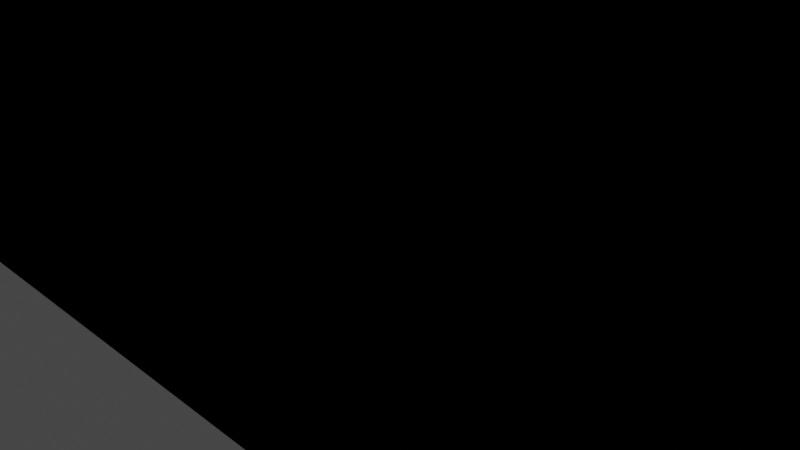 # Source: GroundFloorBlender.blend  (saved by Blender 2.81.16; exported with 4.5.12 LTS)
import bpy
from mathutils import Matrix  # noqa: F401  (used for matrix-valued properties, if any)

bpy.ops.wm.read_factory_settings(use_empty=True)
scene = bpy.context.scene
scene.name = 'Scene'

# ---- collections
col_collection = bpy.data.collections.new('Collection'); scene.collection.children.link(col_collection)

# ---- materials (node trees are filled in below, after node groups)
mat_material = bpy.data.materials.new('material')
mat_material.use_transparent_shadow = False
mat_material.diffuse_color = (1.0, 1.0, 1.0, 1.0)
mat_material_0 = bpy.data.materials.new('material_0')
mat_material_0.use_transparent_shadow = False
mat_material_0.diffuse_color = (0.6431, 0.698, 0.7333, 1.0)
mat_edge_color000255 = bpy.data.materials.new('edge_color000255')
mat_edge_color000255.use_transparent_shadow = False

# ---- material node trees
mat_material.use_nodes = True; mat_material.node_tree.nodes.clear()
_N = mat_material.node_tree.nodes; _L = mat_material.node_tree.links
n0 = _N.new('ShaderNodeBsdfPrincipled'); n0.name = 'Principled BSDF'; n0.location = (0, 300)
n0.distribution = 'GGX'
n0.subsurface_method = 'BURLEY'
n0.inputs[0].default_value = (1.0, 1.0, 1.0, 1.0)
n0.inputs[3].default_value = 1.45
n0.inputs[27].default_value = (0.0, 0.0, 0.0, 1.0)
n0.inputs[28].default_value = 1.0
n1 = _N.new('ShaderNodeOutputMaterial'); n1.name = 'Material Output'; n1.location = (300, 300)
_L.new(n0.outputs[0], n1.inputs[0])
n1.is_active_output = True
mat_material_0.use_nodes = True; mat_material_0.node_tree.nodes.clear()
_N = mat_material_0.node_tree.nodes; _L = mat_material_0.node_tree.links
n0 = _N.new('ShaderNodeBsdfPrincipled'); n0.name = 'Principled BSDF'; n0.location = (0, 300)
n0.distribution = 'GGX'
n0.subsurface_method = 'BURLEY'
n0.inputs[0].default_value = (0.6431, 0.698, 0.7333, 1.0)
n0.inputs[3].default_value = 1.45
n0.inputs[27].default_value = (0.0, 0.0, 0.0, 1.0)
n0.inputs[28].default_value = 1.0
n1 = _N.new('ShaderNodeOutputMaterial'); n1.name = 'Material Output'; n1.location = (300, 300)
_L.new(n0.outputs[0], n1.inputs[0])
n1.is_active_output = True
mat_edge_color000255.use_nodes = True; mat_edge_color000255.node_tree.nodes.clear()
_N = mat_edge_color000255.node_tree.nodes; _L = mat_edge_color000255.node_tree.links
n0 = _N.new('ShaderNodeBsdfPrincipled'); n0.name = 'Principled BSDF'; n0.location = (0, 300)
n0.distribution = 'GGX'
n0.subsurface_method = 'BURLEY'
n0.inputs[3].default_value = 1.45
n0.inputs[27].default_value = (0.0, 0.0, 0.0, 1.0)
n0.inputs[28].default_value = 1.0
n1 = _N.new('ShaderNodeOutputMaterial'); n1.name = 'Material Output'; n1.location = (300, 300)
_L.new(n0.outputs[0], n1.inputs[0])
n1.is_active_output = True

# ---- world
world_world = bpy.data.worlds.new('World'); scene.world = world_world
world_world.use_nodes = True; world_world.node_tree.nodes.clear()
_N = world_world.node_tree.nodes; _L = world_world.node_tree.links
n0 = _N.new('ShaderNodeOutputWorld'); n0.name = 'World Output'; n0.location = (300, 300)
n1 = _N.new('ShaderNodeBackground'); n1.name = 'Background'; n1.location = (10, 300)
n1.inputs[0].default_value = (0.05088, 0.05088, 0.05088, 1.0)
_L.new(n1.outputs[0], n0.inputs[0])
n0.is_active_output = True
world_world.color = (0.05088, 0.05088, 0.05088)
world_world.use_sun_shadow = False
world_world.sun_shadow_jitter_overblur = 0.0

# ---- cameras
cam_camera = bpy.data.cameras.new('Camera')
cam_camera.clip_end = 100.0
cam_camera.ortho_scale = 7.314
cam_skp_camera_last_saved_sketchup_view = bpy.data.cameras.new('skp_camera_Last_Saved_SketchUp_View')
cam_skp_camera_last_saved_sketchup_view.clip_start = 1.0
cam_skp_camera_last_saved_sketchup_view.lens = float('inf')

# ---- lights
light_light = bpy.data.lights.new('Light', 'POINT')
light_light.transmission_factor = 0.0
light_light.energy = 1000.0
light_light.shadow_soft_size = 0.1
light_light.shadow_maximum_resolution = 0.006
light_light.use_absolute_resolution = True

# ---- meshes
me_id3 = bpy.data.meshes.new('ID3')
me_id3.from_pydata([(4215.0, 2141.0, 104.3), (4215.0, 665.4, 0.0), (4215.0, 665.4, 104.3), (4215.0, 2141.0, 0.0), (4215.0, 2141.0, 0.0), (4215.0, 2141.0, 104.3), (4215.0, 665.4, 0.0), (4215.0, 665.4, 104.3), (4215.0, 2141.0, 0.0), (4215.0, 665.4, 0.0), (4215.0, 665.4, 104.3), (4215.0, 2141.0, 104.3), (4215.0, 2141.0, 0.0), (4189.0, 2131.0, 0.0), (4189.0, 2141.0, 0.0), (4205.0, 2131.0, 0.0), (4205.0, 675.2, 0.0), (4189.0, 665.4, 0.0), (4189.0, 675.2, 0.0), (4215.0, 665.4, 0.0), (4215.0, 2141.0, 0.0), (4205.0, 675.2, 0.0), (4215.0, 665.4, 0.0), (4189.0, 665.4, 0.0), (4189.0, 675.2, 0.0), (4205.0, 2131.0, 0.0), (4189.0, 2131.0, 0.0), (4189.0, 2141.0, 0.0), (4189.0, 665.4, 0.0), (4189.0, 675.2, 0.0), (4205.0, 675.2, 0.0), (4205.0, 2131.0, 0.0), (4189.0, 2131.0, 0.0), (4189.0, 2141.0, 0.0), (4189.0, 665.4, 104.3), (4215.0, 665.4, 0.0), (4189.0, 665.4, 0.0), (4215.0, 665.4, 104.3), (4215.0, 665.4, 104.3), (4189.0, 665.4, 104.3), (4215.0, 665.4, 0.0), (4189.0, 665.4, 0.0), (4189.0, 665.4, 104.3), (4215.0, 2141.0, 104.3), (4189.0, 2131.0, 104.3), (4189.0, 2141.0, 104.3), (4205.0, 2131.0, 104.3), (4205.0, 675.2, 104.3), (4189.0, 665.4, 104.3), (4189.0, 675.2, 104.3), (4215.0, 665.4, 104.3), (4215.0, 2141.0, 104.3), (4205.0, 675.2, 104.3), (4215.0, 665.4, 104.3), (4189.0, 665.4, 104.3), (4189.0, 675.2, 104.3), (4205.0, 2131.0, 104.3), (4189.0, 2131.0, 104.3), (4189.0, 2141.0, 104.3), (4189.0, 675.2, 104.3), (4205.0, 675.2, 104.3), (4205.0, 2131.0, 104.3), (4189.0, 2131.0, 104.3), (4189.0, 2141.0, 104.3), (4215.0, 2141.0, 104.3), (4189.0, 2141.0, 0.0), (4215.0, 2141.0, 0.0), (4189.0, 2141.0, 104.3), (4189.0, 2141.0, 104.3), (4215.0, 2141.0, 104.3), (4189.0, 2141.0, 0.0), (4215.0, 2141.0, 0.0), (4156.0, 665.4, 0.0), (4156.0, 675.2, 0.0), (4156.0, 665.4, 0.0), (4156.0, 675.2, 0.0), (4156.0, 675.2, 0.0), (4156.0, 665.4, 0.0), (4189.0, 675.2, 0.0), (4189.0, 665.4, 104.3), (4189.0, 665.4, 0.0), (4189.0, 675.2, 104.3), (4189.0, 675.2, 104.3), (4189.0, 675.2, 0.0), (4189.0, 665.4, 104.3), (4189.0, 665.4, 0.0), (4205.0, 675.2, 104.3), (4189.0, 675.2, 0.0), (4205.0, 675.2, 0.0), (4189.0, 675.2, 104.3), (4189.0, 675.2, 104.3), (4205.0, 675.2, 104.3), (4189.0, 675.2, 0.0), (4205.0, 675.2, 0.0), (2635.0, 2131.0, 0.0), (1772.0, 675.2, 0.0), (1482.0, 1928.0, 0.0), (2474.0, 675.2, 0.0), (2479.0, 706.0, 0.0), (2492.0, 777.7, 0.0), (2495.0, 793.2, 0.0), (3164.0, 675.2, 0.0), (3215.0, 2131.0, 0.0), (4156.0, 675.2, 0.0), (3884.0, 2013.0, 0.0), (3887.0, 2029.0, 0.0), (3899.0, 2101.0, 0.0), (3905.0, 2131.0, 0.0), (4156.0, 2131.0, 0.0), (4189.0, 2131.0, 0.0), (4189.0, 675.2, 0.0), (4205.0, 2131.0, 0.0), (4205.0, 675.2, 0.0), (4205.0, 675.2, 0.0), (4205.0, 2131.0, 0.0), (4189.0, 675.2, 0.0), (4189.0, 2131.0, 0.0), (4156.0, 675.2, 0.0), (4156.0, 2131.0, 0.0), (3905.0, 2131.0, 0.0), (3899.0, 2101.0, 0.0), (3887.0, 2029.0, 0.0), (3884.0, 2013.0, 0.0), (3215.0, 2131.0, 0.0), (3164.0, 675.2, 0.0), (2635.0, 2131.0, 0.0), (2495.0, 793.2, 0.0), (2492.0, 777.7, 0.0), (2479.0, 706.0, 0.0), (2474.0, 675.2, 0.0), (1772.0, 675.2, 0.0), (1482.0, 1928.0, 0.0), (2635.0, 2131.0, 0.0), (1482.0, 1928.0, 0.0), (3215.0, 2131.0, 0.0), (3884.0, 2013.0, 0.0), (3887.0, 2029.0, 0.0), (3899.0, 2101.0, 0.0), (3905.0, 2131.0, 0.0), (4156.0, 2131.0, 0.0), (3164.0, 675.2, 0.0), (2495.0, 793.2, 0.0), (2492.0, 777.7, 0.0), (2479.0, 706.0, 0.0), (2474.0, 675.2, 0.0), (1772.0, 675.2, 0.0), (4205.0, 2131.0, 0.0), (4205.0, 675.2, 104.3), (4205.0, 675.2, 0.0), (4205.0, 2131.0, 104.3), (4205.0, 2131.0, 104.3), (4205.0, 2131.0, 0.0), (4205.0, 675.2, 104.3), (4205.0, 675.2, 0.0), (4189.0, 2131.0, 104.3), (4205.0, 2131.0, 0.0), (4189.0, 2131.0, 0.0), (4205.0, 2131.0, 104.3), (4205.0, 2131.0, 104.3), (4189.0, 2131.0, 104.3), (4205.0, 2131.0, 0.0), (4189.0, 2131.0, 0.0), (4189.0, 2141.0, 0.0), (4189.0, 2131.0, 104.3), (4189.0, 2131.0, 0.0), (4189.0, 2141.0, 104.3), (4189.0, 2141.0, 104.3), (4189.0, 2141.0, 0.0), (4189.0, 2131.0, 104.3), (4189.0, 2131.0, 0.0), (2495.0, 793.2, 0.0), (2502.0, 776.0, 0.0), (2492.0, 777.7, 0.0), (2503.0, 781.8, 0.0), (3164.0, 675.2, 0.0), (3163.0, 665.4, 0.0), (4156.0, 665.4, 0.0), (4156.0, 675.2, 0.0), (4156.0, 675.2, 0.0), (4156.0, 665.4, 0.0), (3163.0, 665.4, 0.0), (2503.0, 781.8, 0.0), (2495.0, 793.2, 0.0), (2502.0, 776.0, 0.0), (2492.0, 777.7, 0.0), (3163.0, 665.4, 0.0), (2503.0, 781.8, 0.0), (2502.0, 776.0, 0.0), (4156.0, 675.2, 104.3), (4156.0, 665.4, 0.0), (4156.0, 665.4, 104.3), (4156.0, 675.2, 0.0), (4156.0, 675.2, 0.0), (4156.0, 675.2, 104.3), (4156.0, 665.4, 0.0), (4156.0, 665.4, 104.3), (4156.0, 675.2, 104.3), (4156.0, 665.4, 104.3), (1482.0, 1928.0, 104.3), (2635.0, 2131.0, 0.0), (1482.0, 1928.0, 0.0), (2635.0, 2131.0, 104.3), (2635.0, 2131.0, 104.3), (1482.0, 1928.0, 104.3), (2635.0, 2131.0, 0.0), (1482.0, 1928.0, 0.0), (1482.0, 1928.0, 104.3), (2635.0, 2131.0, 104.3), (2633.0, 2141.0, 0.0), (1482.0, 1928.0, 0.0), (1470.0, 1936.0, 0.0), (2635.0, 2131.0, 0.0), (2634.0, 2141.0, 0.0), (3216.0, 2141.0, 0.0), (3215.0, 2131.0, 0.0), (3884.0, 2013.0, 0.0), (3876.0, 2025.0, 0.0), (3877.0, 2031.0, 0.0), (3887.0, 2029.0, 0.0), (1764.0, 665.4, 0.0), (1772.0, 675.2, 0.0), (2482.0, 665.4, 0.0), (2474.0, 675.2, 0.0), (2479.0, 706.0, 0.0), (2489.0, 704.3, 0.0), (2489.0, 704.3, 0.0), (2479.0, 706.0, 0.0), (2482.0, 665.4, 0.0), (2474.0, 675.2, 0.0), (1772.0, 675.2, 0.0), (1764.0, 665.4, 0.0), (1482.0, 1928.0, 0.0), (1470.0, 1936.0, 0.0), (3887.0, 2029.0, 0.0), (3877.0, 2031.0, 0.0), (3884.0, 2013.0, 0.0), (3876.0, 2025.0, 0.0), (3216.0, 2141.0, 0.0), (3215.0, 2131.0, 0.0), (2635.0, 2131.0, 0.0), (2634.0, 2141.0, 0.0), (2633.0, 2141.0, 0.0), (2489.0, 704.3, 0.0), (2482.0, 665.4, 0.0), (1764.0, 665.4, 0.0), (1470.0, 1936.0, 0.0), (2633.0, 2141.0, 0.0), (2634.0, 2141.0, 0.0), (3216.0, 2141.0, 0.0), (3876.0, 2025.0, 0.0), (3877.0, 2031.0, 0.0), (2635.0, 2131.0, 104.3), (3215.0, 2131.0, 0.0), (2635.0, 2131.0, 0.0), (3215.0, 2131.0, 104.3), (3215.0, 2131.0, 104.3), (2635.0, 2131.0, 104.3), (3215.0, 2131.0, 0.0), (2635.0, 2131.0, 0.0), (3215.0, 2131.0, 104.3), (3884.0, 2013.0, 104.3), (3215.0, 2131.0, 0.0), (3884.0, 2013.0, 0.0), (3215.0, 2131.0, 104.3), (3215.0, 2131.0, 104.3), (3884.0, 2013.0, 104.3), (3215.0, 2131.0, 0.0), (3884.0, 2013.0, 0.0), (3884.0, 2013.0, 104.3), (3887.0, 2029.0, 0.0), (3884.0, 2013.0, 104.3), (3884.0, 2013.0, 0.0), (3887.0, 2029.0, 104.3), (3887.0, 2029.0, 104.3), (3887.0, 2029.0, 0.0), (3884.0, 2013.0, 104.3), (3884.0, 2013.0, 0.0), (3887.0, 2029.0, 104.3), (3905.0, 2131.0, 0.0), (3899.0, 2101.0, 104.3), (3899.0, 2101.0, 0.0), (3905.0, 2131.0, 104.3), (3905.0, 2131.0, 104.3), (3905.0, 2131.0, 0.0), (3899.0, 2101.0, 104.3), (3899.0, 2101.0, 0.0), (3899.0, 2101.0, 104.3), (3905.0, 2131.0, 104.3), (3897.0, 2141.0, 0.0), (3899.0, 2101.0, 0.0), (3890.0, 2102.0, 0.0), (3905.0, 2131.0, 0.0), (4156.0, 2141.0, 0.0), (4156.0, 2131.0, 0.0), (4156.0, 2131.0, 0.0), (4156.0, 2141.0, 0.0), (3905.0, 2131.0, 0.0), (3897.0, 2141.0, 0.0), (3899.0, 2101.0, 0.0), (3890.0, 2102.0, 0.0), (4156.0, 2141.0, 0.0), (3897.0, 2141.0, 0.0), (3890.0, 2102.0, 0.0), (3905.0, 2131.0, 0.0), (4156.0, 2131.0, 104.3), (4156.0, 2131.0, 0.0), (3905.0, 2131.0, 104.3), (3905.0, 2131.0, 104.3), (3905.0, 2131.0, 0.0), (4156.0, 2131.0, 104.3), (4156.0, 2131.0, 0.0), (4156.0, 2131.0, 104.3), (4156.0, 675.2, 104.3), (3164.0, 675.2, 0.0), (4156.0, 675.2, 0.0), (3164.0, 675.2, 104.3), (3164.0, 675.2, 104.3), (4156.0, 675.2, 104.3), (3164.0, 675.2, 0.0), (4156.0, 675.2, 0.0), (3164.0, 675.2, 104.3), (2495.0, 793.2, 104.3), (3164.0, 675.2, 0.0), (2495.0, 793.2, 0.0), (3164.0, 675.2, 104.3), (3164.0, 675.2, 104.3), (2495.0, 793.2, 104.3), (3164.0, 675.2, 0.0), (2495.0, 793.2, 0.0), (2495.0, 793.2, 104.3), (2495.0, 793.2, 104.3), (2492.0, 777.7, 0.0), (2492.0, 777.7, 104.3), (2495.0, 793.2, 0.0), (2495.0, 793.2, 0.0), (2495.0, 793.2, 104.3), (2492.0, 777.7, 0.0), (2492.0, 777.7, 104.3), (2492.0, 777.7, 104.3), (2479.0, 706.0, 104.3), (2474.0, 675.2, 0.0), (2474.0, 675.2, 104.3), (2479.0, 706.0, 0.0), (2479.0, 706.0, 0.0), (2479.0, 706.0, 104.3), (2474.0, 675.2, 0.0), (2474.0, 675.2, 104.3), (2479.0, 706.0, 104.3), (2474.0, 675.2, 104.3), (2474.0, 675.2, 104.3), (1772.0, 675.2, 0.0), (2474.0, 675.2, 0.0), (1772.0, 675.2, 104.3), (1772.0, 675.2, 104.3), (2474.0, 675.2, 104.3), (1772.0, 675.2, 0.0), (2474.0, 675.2, 0.0), (1772.0, 675.2, 104.3), (1482.0, 1928.0, 104.3), (1772.0, 675.2, 0.0), (1772.0, 675.2, 104.3), (1482.0, 1928.0, 0.0), (1482.0, 1928.0, 0.0), (1482.0, 1928.0, 104.3), (1772.0, 675.2, 0.0), (1772.0, 675.2, 104.3), (3163.0, 665.4, 0.0), (4156.0, 665.4, 104.3), (4156.0, 665.4, 0.0), (3163.0, 665.4, 104.3), (3163.0, 665.4, 104.3), (3163.0, 665.4, 0.0), (4156.0, 665.4, 104.3), (4156.0, 665.4, 0.0), (3163.0, 665.4, 104.3), (3163.0, 665.4, 0.0), (2503.0, 781.8, 104.3), (2503.0, 781.8, 0.0), (3163.0, 665.4, 104.3), (3107.0, 675.2, 104.3), (3107.0, 675.2, 104.3), (3163.0, 665.4, 104.3), (2503.0, 781.8, 104.3), (3163.0, 665.4, 0.0), (2503.0, 781.8, 0.0), (3107.0, 675.2, 104.3), (2503.0, 781.8, 104.3), (2503.0, 781.8, 104.3), (2502.0, 776.0, 0.0), (2502.0, 776.0, 104.3), (2503.0, 781.8, 0.0), (2503.0, 781.8, 0.0), (2503.0, 781.8, 104.3), (2502.0, 776.0, 0.0), (2502.0, 776.0, 104.3), (2502.0, 776.0, 104.3), (2502.0, 776.0, 104.3), (2492.0, 777.7, 0.0), (2502.0, 776.0, 0.0), (2492.0, 777.7, 104.3), (2492.0, 777.7, 104.3), (2502.0, 776.0, 104.3), (2492.0, 777.7, 0.0), (2502.0, 776.0, 0.0), (3164.0, 675.2, 104.3), (3163.0, 665.4, 104.3), (3107.0, 675.2, 104.3), (4156.0, 665.4, 104.3), (4156.0, 675.2, 104.3), (4156.0, 675.2, 104.3), (3164.0, 675.2, 104.3), (4156.0, 665.4, 104.3), (3163.0, 665.4, 104.3), (3107.0, 675.2, 104.3), (2633.0, 2141.0, 104.3), (1482.0, 1928.0, 104.3), (1470.0, 1936.0, 104.3), (2635.0, 2131.0, 104.3), (2634.0, 2141.0, 104.3), (3216.0, 2141.0, 104.3), (3215.0, 2131.0, 104.3), (3884.0, 2013.0, 104.3), (3876.0, 2025.0, 104.3), (3877.0, 2031.0, 104.3), (3887.0, 2029.0, 104.3), (1764.0, 665.4, 104.3), (1772.0, 675.2, 104.3), (2482.0, 665.4, 104.3), (2474.0, 675.2, 104.3), (2479.0, 706.0, 104.3), (2489.0, 704.3, 104.3), (2489.0, 704.3, 104.3), (2479.0, 706.0, 104.3), (2482.0, 665.4, 104.3), (2474.0, 675.2, 104.3), (1772.0, 675.2, 104.3), (1764.0, 665.4, 104.3), (1482.0, 1928.0, 104.3), (1470.0, 1936.0, 104.3), (3887.0, 2029.0, 104.3), (3877.0, 2031.0, 104.3), (3884.0, 2013.0, 104.3), (3876.0, 2025.0, 104.3), (3216.0, 2141.0, 104.3), (3215.0, 2131.0, 104.3), (2635.0, 2131.0, 104.3), (2634.0, 2141.0, 104.3), (2633.0, 2141.0, 104.3), (2489.0, 704.3, 104.3), (2482.0, 665.4, 104.3), (1764.0, 665.4, 104.3), (1470.0, 1936.0, 104.3), (2633.0, 2141.0, 104.3), (2634.0, 2141.0, 104.3), (3216.0, 2141.0, 104.3), (3876.0, 2025.0, 104.3), (3877.0, 2031.0, 104.3), (2479.0, 706.0, 104.3), (2489.0, 704.3, 0.0), (2479.0, 706.0, 0.0), (2489.0, 704.3, 104.3), (2489.0, 704.3, 104.3), (2479.0, 706.0, 104.3), (2489.0, 704.3, 0.0), (2479.0, 706.0, 0.0), (2489.0, 704.3, 104.3), (2482.0, 665.4, 0.0), (2482.0, 665.4, 104.3), (2489.0, 704.3, 0.0), (2489.0, 704.3, 0.0), (2489.0, 704.3, 104.3), (2482.0, 665.4, 0.0), (2482.0, 665.4, 104.3), (1764.0, 665.4, 104.3), (2482.0, 665.4, 0.0), (1764.0, 665.4, 0.0), (2482.0, 665.4, 104.3), (2482.0, 665.4, 104.3), (1764.0, 665.4, 104.3), (2482.0, 665.4, 0.0), (1764.0, 665.4, 0.0), (1470.0, 1936.0, 0.0), (1764.0, 665.4, 104.3), (1764.0, 665.4, 0.0), (1470.0, 1936.0, 104.3), (1470.0, 1936.0, 104.3), (1470.0, 1936.0, 0.0), (1764.0, 665.4, 104.3), (1764.0, 665.4, 0.0), (2633.0, 2141.0, 104.3), (1470.0, 1936.0, 0.0), (2633.0, 2141.0, 0.0), (1470.0, 1936.0, 104.3), (1470.0, 1936.0, 104.3), (2633.0, 2141.0, 104.3), (1470.0, 1936.0, 0.0), (2633.0, 2141.0, 0.0), (2634.0, 2141.0, 104.3), (2633.0, 2141.0, 0.0), (2634.0, 2141.0, 0.0), (2633.0, 2141.0, 104.3), (2633.0, 2141.0, 104.3), (2634.0, 2141.0, 104.3), (2633.0, 2141.0, 0.0), (2634.0, 2141.0, 0.0), (3216.0, 2141.0, 0.0), (2634.0, 2141.0, 104.3), (2634.0, 2141.0, 0.0), (3216.0, 2141.0, 104.3), (3216.0, 2141.0, 104.3), (3216.0, 2141.0, 0.0), (2634.0, 2141.0, 104.3), (2634.0, 2141.0, 0.0), (3216.0, 2141.0, 0.0), (3876.0, 2025.0, 104.3), (3876.0, 2025.0, 0.0), (3216.0, 2141.0, 104.3), (3216.0, 2141.0, 104.3), (3216.0, 2141.0, 0.0), (3876.0, 2025.0, 104.3), (3876.0, 2025.0, 0.0), (3877.0, 2031.0, 0.0), (3876.0, 2025.0, 104.3), (3876.0, 2025.0, 0.0), (3877.0, 2031.0, 104.3), (3877.0, 2031.0, 104.3), (3877.0, 2031.0, 0.0), (3876.0, 2025.0, 104.3), (3876.0, 2025.0, 0.0), (3887.0, 2029.0, 104.3), (3877.0, 2031.0, 0.0), (3887.0, 2029.0, 0.0), (3877.0, 2031.0, 104.3), (3877.0, 2031.0, 104.3), (3887.0, 2029.0, 104.3), (3877.0, 2031.0, 0.0), (3887.0, 2029.0, 0.0), (3890.0, 2102.0, 104.3), (3899.0, 2101.0, 0.0), (3890.0, 2102.0, 0.0), (3899.0, 2101.0, 104.3), (3899.0, 2101.0, 104.3), (3890.0, 2102.0, 104.3), (3899.0, 2101.0, 0.0), (3890.0, 2102.0, 0.0), (3890.0, 2102.0, 104.3), (3897.0, 2141.0, 104.3), (3899.0, 2101.0, 104.3), (3890.0, 2102.0, 104.3), (3905.0, 2131.0, 104.3), (4156.0, 2141.0, 104.3), (4156.0, 2131.0, 104.3), (4156.0, 2131.0, 104.3), (4156.0, 2141.0, 104.3), (3905.0, 2131.0, 104.3), (3897.0, 2141.0, 104.3), (3899.0, 2101.0, 104.3), (3890.0, 2102.0, 104.3), (4156.0, 2141.0, 104.3), (3897.0, 2141.0, 104.3), (4156.0, 2141.0, 104.3), (3897.0, 2141.0, 0.0), (4156.0, 2141.0, 0.0), (3897.0, 2141.0, 104.3), (3897.0, 2141.0, 104.3), (4156.0, 2141.0, 104.3), (3897.0, 2141.0, 0.0), (4156.0, 2141.0, 0.0), (4156.0, 2141.0, 104.3), (4156.0, 2131.0, 0.0), (4156.0, 2131.0, 104.3), (4156.0, 2141.0, 0.0), (4156.0, 2141.0, 0.0), (4156.0, 2141.0, 104.3), (4156.0, 2131.0, 0.0), (4156.0, 2131.0, 104.3), (3897.0, 2141.0, 0.0), (3890.0, 2102.0, 104.3), (3890.0, 2102.0, 0.0), (3897.0, 2141.0, 104.3), (3897.0, 2141.0, 104.3), (3897.0, 2141.0, 0.0), (3890.0, 2102.0, 104.3), (3890.0, 2102.0, 0.0), (2502.0, 776.0, 104.3), (2495.0, 793.2, 104.3), (2492.0, 777.7, 104.3), (2503.0, 781.8, 104.3), (2503.0, 781.8, 104.3), (2495.0, 793.2, 104.3), (2502.0, 776.0, 104.3), (2492.0, 777.7, 104.3)], [(8, 9), (9, 10), (11, 10), (8, 11), (9, 28), (29, 28), (30, 29), (31, 30), (32, 31), (32, 33), (8, 33), (42, 28), (10, 42), (59, 42), (60, 59), (61, 60), (62, 61), (62, 63), (11, 63), (63, 33), (29, 76), (28, 77), (76, 77), (59, 29), (30, 60), (132, 133), (132, 134), (134, 135), (136, 135), (137, 136), (138, 137), (138, 139), (139, 32), (76, 140), (141, 140), (142, 141), (143, 142), (144, 143), (144, 145), (133, 145), (31, 61), (62, 32), (77, 185), (186, 185), (187, 186), (142, 187), (196, 197), (196, 76), (197, 77), (133, 206), (207, 206), (132, 207), (143, 242), (243, 242), (243, 244), (245, 244), (246, 245), (247, 246), (248, 247), (248, 249), (249, 250), (136, 250), (207, 259), (259, 134), (268, 135), (259, 268), (277, 136), (268, 277), (286, 137), (287, 138), (286, 287), (300, 301), (139, 300), (137, 302), (302, 301), (311, 139), (287, 311), (196, 320), (320, 140), (329, 141), (320, 329), (338, 142), (329, 338), (347, 143), (348, 144), (347, 348), (348, 357), (145, 357), (206, 357), (374, 185), (197, 374), (385, 374), (386, 385), (386, 186), (395, 187), (395, 386), (338, 395), (320, 385), (347, 448), (449, 448), (449, 450), (451, 450), (452, 451), (453, 452), (454, 453), (454, 455), (455, 456), (277, 456), (448, 242), (449, 243), (244, 450), (245, 451), (246, 452), (247, 453), (454, 248), (455, 249), (456, 250), (286, 545), (545, 302), (558, 559), (311, 558), (545, 559), (558, 300), (559, 301)], [(0, 1, 2), (1, 0, 3), (12, 13, 14), (13, 12, 15), (15, 12, 16), (16, 17, 18), (17, 16, 19), (19, 16, 12), (34, 35, 36), (35, 34, 37), (43, 44, 45), (44, 43, 46), (46, 43, 47), (47, 48, 49), (48, 47, 50), (50, 47, 43), (64, 65, 66), (65, 64, 67), (18, 72, 73), (72, 18, 17), (78, 79, 80), (79, 78, 81), (86, 87, 88), (87, 86, 89), (94, 95, 96), (95, 94, 97), (97, 94, 98), (98, 94, 99), (99, 94, 100), (100, 94, 101), (101, 94, 102), (101, 102, 103), (103, 102, 104), (103, 104, 105), (103, 105, 106), (103, 106, 107), (103, 107, 108), (103, 108, 109), (103, 109, 110), (110, 109, 111), (110, 111, 112), (146, 147, 148), (147, 146, 149), (154, 155, 156), (155, 154, 157), (162, 163, 164), (163, 162, 165), (170, 171, 172), (171, 170, 173), (173, 170, 174), (173, 174, 175), (175, 174, 176), (176, 174, 177), (188, 189, 190), (189, 188, 191), (198, 199, 200), (199, 198, 201), (208, 209, 210), (209, 208, 211), (211, 208, 212), (211, 212, 213), (211, 213, 214), (214, 213, 215), (215, 213, 216), (215, 216, 217), (215, 217, 218), (209, 219, 210), (219, 209, 220), (219, 220, 221), (221, 220, 222), (221, 222, 223), (221, 223, 224), (251, 252, 253), (252, 251, 254), (260, 261, 262), (261, 260, 263), (269, 270, 271), (270, 269, 272), (278, 279, 280), (279, 278, 281), (288, 289, 290), (289, 288, 291), (291, 288, 292), (291, 292, 293), (303, 304, 305), (304, 303, 306), (312, 313, 314), (313, 312, 315), (321, 322, 323), (322, 321, 324), (330, 331, 332), (331, 330, 333), (339, 340, 341), (340, 339, 342), (349, 350, 351), (350, 349, 352), (358, 359, 360), (359, 358, 361), (366, 367, 368), (367, 366, 369), (375, 376, 377), (376, 375, 378), (376, 378, 379), (387, 388, 389), (388, 387, 390), (396, 397, 398), (397, 396, 399), (404, 405, 406), (405, 404, 407), (407, 404, 408), (414, 415, 416), (415, 414, 417), (417, 414, 418), (417, 418, 419), (417, 419, 420), (420, 419, 421), (421, 419, 422), (421, 422, 423), (421, 423, 424), (415, 425, 416), (425, 415, 426), (425, 426, 427), (427, 426, 428), (427, 428, 429), (427, 429, 430), (457, 458, 459), (458, 457, 460), (465, 466, 467), (466, 465, 468), (473, 474, 475), (474, 473, 476), (481, 482, 483), (482, 481, 484), (489, 490, 491), (490, 489, 492), (497, 498, 499), (498, 497, 500), (505, 506, 507), (506, 505, 508), (513, 514, 515), (514, 513, 516), (521, 522, 523), (522, 521, 524), (529, 530, 531), (530, 529, 532), (537, 538, 539), (538, 537, 540), (546, 547, 548), (547, 546, 549), (549, 546, 550), (549, 550, 551), (560, 561, 562), (561, 560, 563), (568, 569, 570), (569, 568, 571), (576, 577, 578), (577, 576, 579), (584, 585, 586), (585, 584, 587), (585, 587, 410), (410, 587, 413), (4, 5, 6), (7, 6, 5), (20, 21, 22), (22, 21, 23), (24, 23, 21), (21, 20, 25), (25, 20, 26), (27, 26, 20), (38, 39, 40), (41, 40, 39), (51, 52, 53), (53, 52, 54), (55, 54, 52), (52, 51, 56), (56, 51, 57), (58, 57, 51), (68, 69, 70), (71, 70, 69), (23, 24, 74), (75, 74, 24), (82, 83, 84), (85, 84, 83), (90, 91, 92), (93, 92, 91), (113, 114, 115), (114, 116, 115), (115, 116, 117), (116, 118, 117), (118, 119, 117), (119, 120, 117), (120, 121, 117), (121, 122, 117), (122, 123, 117), (117, 123, 124), (123, 125, 124), (124, 125, 126), (126, 125, 127), (127, 125, 128), (128, 125, 129), (129, 125, 130), (131, 130, 125), (150, 151, 152), (153, 152, 151), (158, 159, 160), (161, 160, 159), (166, 167, 168), (169, 168, 167), (178, 124, 179), (179, 124, 180), (180, 124, 181), (124, 182, 181), (181, 182, 183), (184, 183, 182), (192, 193, 194), (195, 194, 193), (202, 203, 204), (205, 204, 203), (225, 226, 227), (226, 228, 227), (228, 229, 227), (227, 229, 230), (229, 231, 230), (232, 230, 231), (233, 234, 235), (234, 236, 235), (236, 237, 235), (235, 237, 238), (238, 237, 239), (237, 240, 239), (240, 241, 239), (239, 241, 231), (232, 231, 241), (255, 256, 257), (258, 257, 256), (264, 265, 266), (267, 266, 265), (273, 274, 275), (276, 275, 274), (282, 283, 284), (285, 284, 283), (294, 295, 296), (295, 297, 296), (296, 297, 298), (299, 298, 297), (307, 308, 309), (310, 309, 308), (316, 317, 318), (319, 318, 317), (325, 326, 327), (328, 327, 326), (334, 335, 336), (337, 336, 335), (343, 344, 345), (346, 345, 344), (353, 354, 355), (356, 355, 354), (362, 363, 364), (365, 364, 363), (370, 371, 372), (373, 372, 371), (380, 381, 382), (381, 383, 382), (384, 382, 383), (391, 392, 393), (394, 393, 392), (400, 401, 402), (403, 402, 401), (409, 410, 411), (411, 410, 412), (413, 412, 410), (431, 432, 433), (432, 434, 433), (434, 435, 433), (433, 435, 436), (435, 437, 436), (438, 436, 437), (439, 440, 441), (440, 442, 441), (442, 443, 441), (441, 443, 444), (444, 443, 445), (443, 446, 445), (446, 447, 445), (445, 447, 437), (438, 437, 447), (461, 462, 463), (464, 463, 462), (469, 470, 471), (472, 471, 470), (477, 478, 479), (480, 479, 478), (485, 486, 487), (488, 487, 486), (493, 494, 495), (496, 495, 494), (501, 502, 503), (504, 503, 502), (509, 510, 511), (512, 511, 510), (517, 518, 519), (520, 519, 518), (525, 526, 527), (528, 527, 526), (533, 534, 535), (536, 535, 534), (541, 542, 543), (544, 543, 542), (552, 553, 554), (553, 555, 554), (554, 555, 556), (557, 556, 555), (564, 565, 566), (567, 566, 565), (572, 573, 574), (575, 574, 573), (580, 581, 582), (583, 582, 581), (406, 588, 404), (404, 588, 589), (588, 590, 589), (591, 589, 590)])
me_id3.polygons.foreach_set('material_index', [0, 0, 0, 0, 0, 0, 0, 0, 0, 0, 0, 0, 0, 0, 0, 0, 0, 0, 0, 0, 0, 0, 0, 0, 0, 0, 0, 0, 0, 0, 0, 0, 0, 0, 0, 0, 0, 0, 0, 0, 0, 0, 0, 0, 0, 0, 0, 0, 0, 0, 0, 0, 0, 0, 0, 0, 0, 0, 0, 0, 0, 0, 0, 0, 0, 0, 0, 0, 0, 0, 0, 0, 0, 0, 0, 0, 0, 0, 0, 0, 0, 0, 0, 0, 0, 0, 0, 0, 0, 0, 0, 0, 0, 0, 0, 0, 0, 0, 0, 0, 0, 0, 0, 0, 0, 0, 0, 0, 0, 0, 0, 0, 0, 0, 0, 0, 0, 0, 0, 0, 0, 0, 0, 0, 0, 0, 0, 0, 0, 0, 0, 0, 0, 0, 0, 0, 0, 0, 0, 0, 0, 0, 0, 0, 0, 0, 0, 0, 0, 0, 0, 0, 0, 0, 0, 0, 0, 0, 0, 0, 0, 1, 1, 1, 1, 1, 1, 1, 1, 1, 1, 1, 1, 1, 1, 1, 1, 1, 1, 1, 1, 1, 1, 1, 1, 1, 1, 1, 1, 1, 1, 1, 1, 1, 1, 1, 1, 1, 1, 1, 1, 1, 1, 1, 1, 1, 1, 1, 1, 1, 1, 1, 1, 1, 1, 1, 1, 1, 1, 1, 1, 1, 1, 1, 1, 1, 1, 1, 1, 1, 1, 1, 1, 1, 1, 1, 1, 1, 1, 1, 1, 1, 1, 1, 1, 1, 1, 1, 1, 1, 1, 1, 1, 1, 1, 1, 1, 1, 1, 1, 1, 1, 1, 1, 1, 1, 1, 1, 1, 1, 1, 1, 1, 1, 1, 1, 1, 1, 1, 1, 1, 1, 1, 1, 1, 1, 1, 1, 1, 1, 1, 1, 1, 1, 1, 1, 1, 1, 1, 1, 1, 1, 1, 1, 1, 1, 1, 1, 1, 1, 1, 1, 1, 1, 1, 1, 1, 1, 1, 1, 1, 1])
me_id3.materials.append(mat_material)
me_id3.materials.append(mat_material_0)
me_id3.materials.append(mat_edge_color000255)
me_id3.use_remesh_fix_poles = True
me_id3.use_remesh_preserve_attributes = False
me_id3.use_mirror_vertex_groups = False
me_id3.update()
me_id17 = bpy.data.meshes.new('ID17')
me_id17.from_pydata([(4958.0, 584.6, 104.3), (4948.0, 9.843, 104.3), (4948.0, 584.6, 104.3), (1864.0, 94.49, 104.3), (1838.0, 84.65, 104.3), (1838.0, 94.49, 104.3), (1854.0, 84.65, 104.3), (1854.0, 0.0, 104.3), (1864.0, 9.843, 104.3), (4958.0, 0.0, 104.3), (4958.0, 584.6, 104.3), (4948.0, 9.843, 104.3), (4958.0, 0.0, 104.3), (1864.0, 9.843, 104.3), (1854.0, 0.0, 104.3), (1864.0, 94.49, 104.3), (1854.0, 84.65, 104.3), (1838.0, 84.65, 104.3), (1838.0, 94.49, 104.3), (4948.0, 584.6, 104.3), (1838.0, 84.65, 104.3), (1854.0, 84.65, 104.3), (1838.0, 94.49, 104.3), (1864.0, 94.49, 104.3), (1864.0, 9.843, 104.3), (4948.0, 9.843, 104.3), (4948.0, 584.6, 104.3), (4958.0, 584.6, 104.3), (4958.0, 0.0, 104.3), (1854.0, 0.0, 104.3), (1838.0, 84.65, 0.0), (1854.0, 84.65, -19.69), (1838.0, 84.65, -19.69), (1854.0, 84.65, 0.0), (1838.0, 84.65, 104.3), (1854.0, 84.65, 104.3), (1854.0, 84.65, 104.3), (1838.0, 84.65, 104.3), (1854.0, 84.65, 0.0), (1838.0, 84.65, 0.0), (1854.0, 84.65, -19.69), (1838.0, 84.65, -19.69), (1854.0, 84.65, 0.0), (1854.0, 84.65, -19.69), (1838.0, 84.65, -19.69), (1838.0, 84.65, 0.0), (1838.0, 94.49, 0.0), (1838.0, 84.65, 104.3), (1838.0, 84.65, 0.0), (1838.0, 94.49, 104.3), (1838.0, 94.49, 104.3), (1838.0, 94.49, 0.0), (1838.0, 84.65, 104.3), (1838.0, 84.65, 0.0), (1838.0, 94.49, 0.0), (1864.0, 94.49, 104.3), (1838.0, 94.49, 0.0), (1864.0, 94.49, 0.0), (1838.0, 94.49, 104.3), (1838.0, 94.49, 104.3), (1864.0, 94.49, 104.3), (1838.0, 94.49, 0.0), (1864.0, 94.49, 0.0), (1864.0, 94.49, 0.0), (1864.0, 94.49, 104.3), (1864.0, 9.843, 0.0), (1864.0, 9.843, 104.3), (1864.0, 94.49, 0.0), (1864.0, 94.49, 0.0), (1864.0, 94.49, 104.3), (1864.0, 9.843, 0.0), (1864.0, 9.843, 104.3), (1864.0, 9.843, 0.0), (4948.0, 9.843, 104.3), (1864.0, 9.843, 0.0), (4948.0, 9.843, 0.0), (1864.0, 9.843, 104.3), (1864.0, 9.843, 104.3), (4948.0, 9.843, 104.3), (1864.0, 9.843, 0.0), (4948.0, 9.843, 0.0), (4948.0, 9.843, 0.0), (4948.0, 584.6, 0.0), (4948.0, 9.843, 104.3), (4948.0, 9.843, 0.0), (4948.0, 584.6, 104.3), (4948.0, 584.6, 104.3), (4948.0, 584.6, 0.0), (4948.0, 9.843, 104.3), (4948.0, 9.843, 0.0), (4948.0, 584.6, 0.0), (4958.0, 584.6, 104.3), (4948.0, 584.6, 0.0), (4958.0, 584.6, 0.0), (4948.0, 584.6, 104.3), (4948.0, 584.6, 104.3), (4958.0, 584.6, 104.3), (4948.0, 584.6, 0.0), (4958.0, 584.6, 0.0), (4958.0, 584.6, 0.0), (4958.0, 584.6, 104.3), (4958.0, 0.0, 0.0), (4958.0, 0.0, 104.3), (4958.0, 0.0, -19.69), (4958.0, 584.6, -19.69), (4958.0, 584.6, 0.0), (4958.0, 584.6, 0.0), (4958.0, 584.6, 104.3), (4958.0, 584.6, -19.69), (4958.0, 0.0, -19.69), (4958.0, 0.0, 0.0), (4958.0, 0.0, 104.3), (4958.0, 584.6, -19.69), (4958.0, 0.0, -19.69), (4958.0, 0.0, 0.0), (1854.0, 0.0, 104.3), (1864.0, 0.0, 0.0), (1854.0, 0.0, 0.0), (4958.0, 0.0, 0.0), (4958.0, 0.0, 104.3), (4958.0, 0.0, 104.3), (1854.0, 0.0, 104.3), (4958.0, 0.0, 0.0), (1864.0, 0.0, 0.0), (1854.0, 0.0, 0.0), (1864.0, 0.0, 0.0), (1854.0, 0.0, 0.0), (1854.0, 0.0, -19.69), (1854.0, 0.0, 104.3), (1854.0, 0.0, 0.0), (1854.0, 84.65, 104.3), (1854.0, 84.65, -19.69), (1854.0, 84.65, 0.0), (1854.0, 84.65, 0.0), (1854.0, 84.65, -19.69), (1854.0, 84.65, 104.3), (1854.0, 0.0, -19.69), (1854.0, 0.0, 104.3), (1854.0, 0.0, 0.0), (1854.0, 0.0, -19.69), (1765.0, 84.65, 0.0), (1838.0, 84.65, -19.69), (1765.0, 84.65, -19.69), (1838.0, 84.65, 0.0), (1838.0, 84.65, 0.0), (1765.0, 84.65, 0.0), (1838.0, 84.65, -19.69), (1765.0, 84.65, -19.69), (1765.0, 84.65, 0.0), (1765.0, 84.65, -19.69), (3879.0, 2842.0, 0.0), (3806.0, 2832.0, 0.0), (3806.0, 2842.0, 0.0), (3876.0, 2025.0, 0.0), (3877.0, 2031.0, 0.0), (3879.0, 2832.0, 0.0), (3887.0, 2029.0, 0.0), (3890.0, 2102.0, 0.0), (3897.0, 2141.0, 0.0), (4948.0, 2832.0, 0.0), (4156.0, 2141.0, 0.0), (4156.0, 2131.0, 0.0), (4189.0, 2141.0, 0.0), (4215.0, 2141.0, 0.0), (4215.0, 665.4, 0.0), (4958.0, 2257.0, 0.0), (4948.0, 2185.0, 0.0), (4948.0, 2257.0, 0.0), (4958.0, 2185.0, 0.0), (4958.0, 657.5, 0.0), (4948.0, 584.6, 0.0), (4948.0, 657.5, 0.0), (4958.0, 584.6, 0.0), (875.6, 1025.0, 0.0), (9.843, 9.843, 0.0), (9.843, 1025.0, 0.0), (670.5, 94.49, 0.0), (1765.0, 94.49, 0.0), (909.3, 1216.0, 0.0), (1026.0, 1196.0, 0.0), (1034.0, 1244.0, 0.0), (1038.0, 1323.0, 0.0), (1048.0, 1322.0, 0.0), (1056.0, 1370.0, 0.0), (1061.0, 2306.0, 0.0), (1470.0, 1936.0, 0.0), (1294.0, 3624.0, 0.0), (1764.0, 665.4, 0.0), (2482.0, 665.4, 0.0), (1765.0, 84.65, 0.0), (1838.0, 94.49, 0.0), (1864.0, 94.49, 0.0), (1864.0, 9.843, 0.0), (4948.0, 9.843, 0.0), (2489.0, 704.3, 0.0), (2492.0, 777.7, 0.0), (2502.0, 776.0, 0.0), (2503.0, 781.8, 0.0), (3163.0, 665.4, 0.0), (4156.0, 665.4, 0.0), (4189.0, 665.4, 0.0), (4189.0, 2131.0, 0.0), (3899.0, 2101.0, 0.0), (892.8, 1349.0, 0.0), (888.8, 1270.0, 0.0), (879.1, 1271.0, 0.0), (901.3, 1228.0, 0.0), (881.9, 1231.0, 0.0), (902.5, 1347.0, 0.0), (911.0, 1226.0, 0.0), (909.3, 1386.0, 0.0), (928.7, 1383.0, 0.0), (1018.0, 1207.0, 0.0), (938.4, 1381.0, 0.0), (1024.0, 1246.0, 0.0), (1045.0, 1362.0, 0.0), (2019.0, 3496.0, 0.0), (1941.0, 3052.0, 0.0), (2479.0, 706.0, 0.0), (2633.0, 2141.0, 0.0), (2635.0, 2930.0, 0.0), (2634.0, 2141.0, 0.0), (2635.0, 2832.0, 0.0), (3216.0, 2141.0, 0.0), (1838.0, 84.65, 0.0), (317.1, 2437.0, 0.0), (998.0, 1719.0, 0.0), (214.8, 1857.0, 0.0), (940.1, 1391.0, 0.0), (670.5, 9.843, 0.0), (670.5, 94.49, 0.0), (9.843, 9.843, 0.0), (670.5, 9.843, 0.0), (998.0, 1719.0, 0.0), (940.1, 1391.0, 0.0), (1056.0, 1370.0, 0.0), (1061.0, 2306.0, 0.0), (317.1, 2437.0, 0.0), (214.8, 1857.0, 0.0), (1838.0, 94.49, 0.0), (1765.0, 84.65, 0.0), (1838.0, 84.65, 0.0), (3876.0, 2025.0, 0.0), (3806.0, 2832.0, 0.0), (3216.0, 2141.0, 0.0), (2635.0, 2832.0, 0.0), (2634.0, 2141.0, 0.0), (2635.0, 2930.0, 0.0), (2633.0, 2141.0, 0.0), (1941.0, 3052.0, 0.0), (1470.0, 1936.0, 0.0), (2479.0, 706.0, 0.0), (2489.0, 704.3, 0.0), (2492.0, 777.7, 0.0), (2019.0, 3496.0, 0.0), (1294.0, 3624.0, 0.0), (1034.0, 1244.0, 0.0), (1038.0, 1323.0, 0.0), (1024.0, 1246.0, 0.0), (1045.0, 1362.0, 0.0), (938.4, 1381.0, 0.0), (1018.0, 1207.0, 0.0), (928.7, 1383.0, 0.0), (911.0, 1226.0, 0.0), (909.3, 1386.0, 0.0), (902.5, 1347.0, 0.0), (901.3, 1228.0, 0.0), (892.8, 1349.0, 0.0), (888.8, 1270.0, 0.0), (881.9, 1231.0, 0.0), (879.1, 1271.0, 0.0), (3890.0, 2102.0, 0.0), (3887.0, 2029.0, 0.0), (3899.0, 2101.0, 0.0), (4189.0, 2141.0, 0.0), (4156.0, 2131.0, 0.0), (4189.0, 2131.0, 0.0), (4948.0, 584.6, 0.0), (4948.0, 657.5, 0.0), (4948.0, 9.843, 0.0), (4948.0, 2185.0, 0.0), (4948.0, 2257.0, 0.0), (4948.0, 2832.0, 0.0), (4215.0, 665.4, 0.0), (4189.0, 665.4, 0.0), (4156.0, 665.4, 0.0), (3163.0, 665.4, 0.0), (2503.0, 781.8, 0.0), (2502.0, 776.0, 0.0), (2482.0, 665.4, 0.0), (1864.0, 9.843, 0.0), (1864.0, 94.49, 0.0), (1765.0, 94.49, 0.0), (1764.0, 665.4, 0.0), (1048.0, 1322.0, 0.0), (1026.0, 1196.0, 0.0), (909.3, 1216.0, 0.0), (875.6, 1025.0, 0.0), (9.843, 1025.0, 0.0), (4958.0, 584.6, 0.0), (4958.0, 657.5, 0.0), (4958.0, 2185.0, 0.0), (4958.0, 2257.0, 0.0), (4215.0, 2141.0, 0.0), (4156.0, 2141.0, 0.0), (3897.0, 2141.0, 0.0), (3879.0, 2832.0, 0.0), (3877.0, 2031.0, 0.0), (3879.0, 2842.0, 0.0), (3806.0, 2842.0, 0.0), (3806.0, 2832.0, 0.0), (2635.0, 2832.0, 0.0), (3806.0, 2842.0, 0.0), (3879.0, 2842.0, 0.0), (3879.0, 2832.0, 0.0), (4948.0, 2832.0, 0.0), (4948.0, 2257.0, 0.0), (4958.0, 2257.0, 0.0), (4958.0, 2185.0, 0.0), (4948.0, 2185.0, 0.0), (4948.0, 657.5, 0.0), (4958.0, 657.5, 0.0), (1765.0, 94.49, 0.0), (670.5, 94.49, 0.0), (670.5, 9.843, 0.0), (9.843, 9.843, 0.0), (9.843, 1025.0, 0.0), (875.6, 1025.0, 0.0), (909.3, 1216.0, 0.0), (1026.0, 1196.0, 0.0), (1034.0, 1244.0, 0.0), (1024.0, 1246.0, 0.0), (1018.0, 1207.0, 0.0), (911.0, 1226.0, 0.0), (901.3, 1228.0, 0.0), (881.9, 1231.0, 0.0), (888.8, 1270.0, 0.0), (879.1, 1271.0, 0.0), (892.8, 1349.0, 0.0), (902.5, 1347.0, 0.0), (909.3, 1386.0, 0.0), (928.7, 1383.0, 0.0), (938.4, 1381.0, 0.0), (1045.0, 1362.0, 0.0), (1038.0, 1323.0, 0.0), (1048.0, 1322.0, 0.0), (1056.0, 1370.0, 0.0), (940.1, 1391.0, 0.0), (998.0, 1719.0, 0.0), (214.8, 1857.0, 0.0), (317.1, 2437.0, 0.0), (1061.0, 2306.0, 0.0), (1294.0, 3624.0, 0.0), (2019.0, 3496.0, 0.0), (1941.0, 3052.0, 0.0), (2635.0, 2930.0, 0.0), (4215.0, 2141.0, 0.0), (4189.0, 2141.0, 0.0), (4189.0, 2131.0, 0.0), (4156.0, 2131.0, 0.0), (4156.0, 2141.0, 0.0), (3897.0, 2141.0, 0.0), (3890.0, 2102.0, 0.0), (3899.0, 2101.0, 0.0), (3887.0, 2029.0, 0.0), (3877.0, 2031.0, 0.0), (3876.0, 2025.0, 0.0), (3216.0, 2141.0, 0.0), (2634.0, 2141.0, 0.0), (2633.0, 2141.0, 0.0), (1470.0, 1936.0, 0.0), (1764.0, 665.4, 0.0), (2482.0, 665.4, 0.0), (2489.0, 704.3, 0.0), (2479.0, 706.0, 0.0), (2492.0, 777.7, 0.0), (2502.0, 776.0, 0.0), (2503.0, 781.8, 0.0), (3163.0, 665.4, 0.0), (4156.0, 665.4, 0.0), (4189.0, 665.4, 0.0), (4215.0, 665.4, 0.0), (4958.0, 657.5, 0.0), (4958.0, 584.6, -19.69), (4958.0, 584.6, 0.0), (4958.0, 657.5, -19.69), (4958.0, 657.5, -19.69), (4958.0, 657.5, 0.0), (4958.0, 584.6, -19.69), (4958.0, 584.6, 0.0), (4958.0, 657.5, -19.69), (1864.0, 0.0, 0.0), (4958.0, 0.0, -19.69), (1864.0, 0.0, -19.69), (4958.0, 0.0, 0.0), (4958.0, 0.0, 0.0), (1864.0, 0.0, 0.0), (4958.0, 0.0, -19.69), (1864.0, 0.0, -19.69), (1864.0, 0.0, -19.69), (1854.0, 0.0, 0.0), (1854.0, 0.0, -19.69), (1854.0, 0.0, 0.0), (1854.0, 0.0, -19.69), (680.3, 84.65, 0.0), (1765.0, 84.65, -19.69), (680.3, 84.65, -19.69), (1765.0, 84.65, 0.0), (680.3, 84.65, 104.3), (1765.0, 84.65, 104.3), (1765.0, 84.65, 104.3), (680.3, 84.65, 104.3), (1765.0, 84.65, 0.0), (680.3, 84.65, 0.0), (1765.0, 84.65, -19.69), (680.3, 84.65, -19.69), (1765.0, 84.65, 104.3), (680.3, 84.65, -19.69), (680.3, 84.65, 0.0), (680.3, 84.65, 104.3), (2635.0, 2832.0, 104.3), (3806.0, 2832.0, 0.0), (2635.0, 2832.0, 0.0), (3806.0, 2832.0, 104.3), (3806.0, 2832.0, 104.3), (2635.0, 2832.0, 104.3), (3806.0, 2832.0, 0.0), (2635.0, 2832.0, 0.0), (3806.0, 2832.0, 104.3), (2635.0, 2832.0, 104.3), (2030.0, 3504.0, 0.0), (1294.0, 3624.0, 0.0), (1294.0, 3634.0, 0.0), (2019.0, 3496.0, 0.0), (1952.0, 3060.0, 0.0), (1941.0, 3052.0, 0.0), (2635.0, 2930.0, 0.0), (2645.0, 2938.0, 0.0), (2635.0, 2832.0, 0.0), (2645.0, 2842.0, 0.0), (3806.0, 2832.0, 0.0), (3806.0, 2842.0, 0.0), (3806.0, 2842.0, 0.0), (2645.0, 2842.0, 0.0), (3806.0, 2832.0, 0.0), (2635.0, 2832.0, 0.0), (2645.0, 2938.0, 0.0), (2635.0, 2930.0, 0.0), (1952.0, 3060.0, 0.0), (1941.0, 3052.0, 0.0), (2030.0, 3504.0, 0.0), (2019.0, 3496.0, 0.0), (1294.0, 3624.0, 0.0), (1294.0, 3634.0, 0.0), (1294.0, 3634.0, 0.0), (2030.0, 3504.0, 0.0), (1952.0, 3060.0, 0.0), (2645.0, 2938.0, 0.0), (2645.0, 2842.0, 0.0), (3806.0, 2842.0, 104.3), (3806.0, 2832.0, 0.0), (3806.0, 2832.0, 104.3), (3806.0, 2842.0, 0.0), (3806.0, 2842.0, 0.0), (3806.0, 2842.0, 104.3), (3806.0, 2832.0, 0.0), (3806.0, 2832.0, 104.3), (3806.0, 2842.0, 104.3), (3879.0, 2842.0, 0.0), (3806.0, 2842.0, -19.69), (3879.0, 2842.0, -19.69), (3806.0, 2842.0, 0.0), (3806.0, 2842.0, 0.0), (3879.0, 2842.0, 0.0), (3806.0, 2842.0, -19.69), (3879.0, 2842.0, -19.69), (3806.0, 2842.0, -19.69), (3879.0, 2842.0, -19.69), (3879.0, 2842.0, 0.0), (3879.0, 2832.0, 104.3), (3879.0, 2832.0, 0.0), (3879.0, 2842.0, 104.3), (3879.0, 2842.0, 104.3), (3879.0, 2842.0, 0.0), (3879.0, 2832.0, 104.3), (3879.0, 2832.0, 0.0), (3879.0, 2842.0, 104.3), (3879.0, 2832.0, 104.3), (3879.0, 2832.0, 104.3), (4948.0, 2832.0, 0.0), (3879.0, 2832.0, 0.0), (4948.0, 2832.0, 104.3), (4948.0, 2832.0, 104.3), (3879.0, 2832.0, 104.3), (4948.0, 2832.0, 0.0), (3879.0, 2832.0, 0.0), (4948.0, 2832.0, 104.3), (4948.0, 2832.0, 0.0), (4948.0, 2257.0, 104.3), (4948.0, 2257.0, 0.0), (4948.0, 2832.0, 104.3), (4948.0, 2832.0, 104.3), (4948.0, 2832.0, 0.0), (4948.0, 2257.0, 104.3), (4948.0, 2257.0, 0.0), (4948.0, 2257.0, 104.3), (4948.0, 2257.0, 104.3), (4958.0, 2257.0, 0.0), (4948.0, 2257.0, 0.0), (4958.0, 2257.0, 104.3), (4958.0, 2257.0, 104.3), (4948.0, 2257.0, 104.3), (4958.0, 2257.0, 0.0), (4948.0, 2257.0, 0.0), (4958.0, 2257.0, 104.3), (4958.0, 2257.0, 0.0), (4958.0, 2185.0, -19.69), (4958.0, 2185.0, 0.0), (4958.0, 2257.0, -19.69), (4958.0, 2257.0, -19.69), (4958.0, 2257.0, 0.0), (4958.0, 2185.0, -19.69), (4958.0, 2185.0, 0.0), (4958.0, 2257.0, -19.69), (4958.0, 2185.0, -19.69), (4958.0, 2185.0, 104.3), (4948.0, 2185.0, 0.0), (4958.0, 2185.0, 0.0), (4948.0, 2185.0, 104.3), (4948.0, 2185.0, 104.3), (4958.0, 2185.0, 104.3), (4948.0, 2185.0, 0.0), (4958.0, 2185.0, 0.0), (4958.0, 2185.0, 104.3), (4948.0, 2185.0, 104.3), (4948.0, 2185.0, 0.0), (4948.0, 657.5, 104.3), (4948.0, 657.5, 0.0), (4948.0, 2185.0, 104.3), (4948.0, 2185.0, 104.3), (4948.0, 2185.0, 0.0), (4948.0, 657.5, 104.3), (4948.0, 657.5, 0.0), (4948.0, 657.5, 104.3), (4948.0, 657.5, 104.3), (4958.0, 657.5, 0.0), (4948.0, 657.5, 0.0), (4958.0, 657.5, 104.3), (4958.0, 657.5, 104.3), (4948.0, 657.5, 104.3), (4958.0, 657.5, 0.0), (4948.0, 657.5, 0.0), (4958.0, 657.5, 104.3), (1765.0, 94.49, 104.3), (1765.0, 84.65, 0.0), (1765.0, 84.65, 104.3), (1765.0, 94.49, 0.0), (1765.0, 94.49, 0.0), (1765.0, 94.49, 104.3), (1765.0, 84.65, 0.0), (1765.0, 84.65, 104.3), (1765.0, 94.49, 104.3), (1765.0, 94.49, 104.3), (670.5, 94.49, 0.0), (1765.0, 94.49, 0.0), (670.5, 94.49, 104.3), (670.5, 94.49, 104.3), (1765.0, 94.49, 104.3), (670.5, 94.49, 0.0), (1765.0, 94.49, 0.0), (670.5, 94.49, 104.3), (670.5, 94.49, 0.0), (670.5, 9.843, 104.3), (670.5, 9.843, 0.0), (670.5, 94.49, 104.3), (670.5, 94.49, 104.3), (670.5, 94.49, 0.0), (670.5, 9.843, 104.3), (670.5, 9.843, 0.0), (670.5, 9.843, 104.3), (670.5, 9.843, 104.3), (9.843, 9.843, 0.0), (670.5, 9.843, 0.0), (9.843, 9.843, 104.3), (9.843, 9.843, 104.3), (670.5, 9.843, 104.3), (9.843, 9.843, 0.0), (670.5, 9.843, 0.0), (9.843, 9.843, 104.3), (9.843, 1025.0, 104.3), (9.843, 9.843, 0.0), (9.843, 9.843, 104.3), (9.843, 1025.0, 0.0), (9.843, 1025.0, 0.0), (9.843, 1025.0, 104.3), (9.843, 9.843, 0.0), (9.843, 9.843, 104.3), (9.843, 1025.0, 104.3), (9.843, 1025.0, 104.3), (875.6, 1025.0, 0.0), (9.843, 1025.0, 0.0), (875.6, 1025.0, 104.3), (875.6, 1025.0, 104.3), (9.843, 1025.0, 104.3), (875.6, 1025.0, 0.0), (9.843, 1025.0, 0.0), (875.6, 1025.0, 104.3), (909.3, 1216.0, 104.3), (875.6, 1025.0, 0.0), (875.6, 1025.0, 104.3), (909.3, 1216.0, 0.0), (909.3, 1216.0, 0.0), (909.3, 1216.0, 104.3), (875.6, 1025.0, 0.0), (875.6, 1025.0, 104.3), (909.3, 1216.0, 104.3), (1026.0, 1196.0, 0.0), (909.3, 1216.0, 104.3), (909.3, 1216.0, 0.0), (1026.0, 1196.0, 104.3), (1026.0, 1196.0, 104.3), (1026.0, 1196.0, 0.0), (909.3, 1216.0, 104.3), (909.3, 1216.0, 0.0), (1026.0, 1196.0, 104.3), (911.0, 1226.0, 0.0), (1026.0, 1196.0, 0.0), (909.3, 1216.0, 0.0), (1018.0, 1207.0, 0.0), (1024.0, 1246.0, 0.0), (1034.0, 1244.0, 0.0), (1034.0, 1244.0, 0.0), (1024.0, 1246.0, 0.0), (1026.0, 1196.0, 0.0), (1018.0, 1207.0, 0.0), (911.0, 1226.0, 0.0), (909.3, 1216.0, 0.0), (1034.0, 1244.0, 0.0), (1026.0, 1196.0, 104.3), (1026.0, 1196.0, 0.0), (1034.0, 1244.0, 104.3), (1034.0, 1244.0, 104.3), (1034.0, 1244.0, 0.0), (1026.0, 1196.0, 104.3), (1026.0, 1196.0, 0.0), (1034.0, 1244.0, 104.3), (1034.0, 1244.0, 104.3), (1024.0, 1246.0, 0.0), (1034.0, 1244.0, 0.0), (1024.0, 1246.0, 104.3), (1024.0, 1246.0, 104.3), (1034.0, 1244.0, 104.3), (1024.0, 1246.0, 0.0), (1034.0, 1244.0, 0.0), (1024.0, 1246.0, 104.3), (1024.0, 1246.0, 104.3), (1018.0, 1207.0, 0.0), (1018.0, 1207.0, 104.3), (1024.0, 1246.0, 0.0), (1024.0, 1246.0, 0.0), (1024.0, 1246.0, 104.3), (1018.0, 1207.0, 0.0), (1018.0, 1207.0, 104.3), (1018.0, 1207.0, 104.3), (881.9, 1231.0, 104.3), (901.3, 1228.0, 0.0), (881.9, 1231.0, 0.0), (911.0, 1226.0, 0.0), (1018.0, 1207.0, 0.0), (1018.0, 1207.0, 104.3), (1018.0, 1207.0, 104.3), (881.9, 1231.0, 104.3), (1018.0, 1207.0, 0.0), (911.0, 1226.0, 0.0), (901.3, 1228.0, 0.0), (881.9, 1231.0, 0.0), (881.9, 1231.0, 104.3), (888.8, 1270.0, 0.0), (881.9, 1231.0, 0.0), (879.1, 1271.0, 0.0), (870.5, 1223.0, 0.0), (899.6, 1218.0, 0.0), (901.3, 1228.0, 0.0), (901.3, 1228.0, 0.0), (881.9, 1231.0, 0.0), (899.6, 1218.0, 0.0), (879.1, 1271.0, 0.0), (870.5, 1223.0, 0.0), (888.8, 1270.0, 0.0), (870.5, 1223.0, 0.0), (899.6, 1218.0, 0.0), (888.8, 1270.0, 0.0), (881.9, 1231.0, 104.3), (881.9, 1231.0, 0.0), (888.8, 1270.0, 104.3), (888.8, 1270.0, 104.3), (888.8, 1270.0, 0.0), (881.9, 1231.0, 104.3), (881.9, 1231.0, 0.0), (888.8, 1270.0, 104.3), (888.8, 1270.0, 104.3), (879.1, 1271.0, 0.0), (888.8, 1270.0, 0.0), (879.1, 1271.0, 104.3), (879.1, 1271.0, 104.3), (888.8, 1270.0, 104.3), (879.1, 1271.0, 0.0), (888.8, 1270.0, 0.0), (879.1, 1271.0, 104.3), (892.8, 1349.0, -19.69), (879.1, 1271.0, 0.0), (879.1, 1271.0, -19.69), (892.8, 1349.0, 0.0), (892.8, 1349.0, 0.0), (892.8, 1349.0, -19.69), (879.1, 1271.0, 0.0), (879.1, 1271.0, -19.69), (879.1, 1271.0, -19.69), (892.8, 1349.0, -19.69), (892.8, 1349.0, 104.3), (902.5, 1347.0, 0.0), (892.8, 1349.0, 0.0), (902.5, 1347.0, 104.3), (902.5, 1347.0, 104.3), (892.8, 1349.0, 104.3), (902.5, 1347.0, 0.0), (892.8, 1349.0, 0.0), (892.8, 1349.0, 104.3), (902.5, 1347.0, 104.3), (901.3, 1397.0, 0.0), (902.5, 1347.0, 0.0), (892.8, 1349.0, 0.0), (909.3, 1386.0, 0.0), (930.4, 1392.0, 0.0), (928.7, 1383.0, 0.0), (928.7, 1383.0, 0.0), (930.4, 1392.0, 0.0), (909.3, 1386.0, 0.0), (901.3, 1397.0, 0.0), (902.5, 1347.0, 0.0), (892.8, 1349.0, 0.0), (901.3, 1397.0, 0.0), (930.4, 1392.0, 0.0), (909.3, 1386.0, 0.0), (902.5, 1347.0, 104.3), (902.5, 1347.0, 0.0), (909.3, 1386.0, 104.3), (909.3, 1386.0, 104.3), (909.3, 1386.0, 0.0), (902.5, 1347.0, 104.3), (902.5, 1347.0, 0.0), (909.3, 1386.0, 104.3), (909.3, 1386.0, 104.3), (928.7, 1383.0, 0.0), (909.3, 1386.0, 0.0), (938.4, 1381.0, 0.0), (1045.0, 1362.0, 104.3), (1045.0, 1362.0, 0.0), (938.4, 1381.0, 0.0), (1045.0, 1362.0, 0.0), (1045.0, 1362.0, 104.3), (909.3, 1386.0, 104.3), (928.7, 1383.0, 0.0), (909.3, 1386.0, 0.0), (1045.0, 1362.0, 104.3), (309.1, 2448.0, 0.0), (214.8, 1857.0, 0.0), (203.4, 1849.0, 0.0), (317.1, 2437.0, 0.0), (1053.0, 2317.0, 0.0), (1061.0, 2306.0, 0.0), (1286.0, 3635.0, 0.0), (1294.0, 3624.0, 0.0), (1294.0, 3634.0, 0.0), (986.6, 1711.0, 0.0), (998.0, 1719.0, 0.0), (930.4, 1392.0, 0.0), (938.4, 1381.0, 0.0), (928.7, 1383.0, 0.0), (940.1, 1391.0, 0.0), (998.0, 1719.0, 0.0), (986.6, 1711.0, 0.0), (940.1, 1391.0, 0.0), (938.4, 1381.0, 0.0), (930.4, 1392.0, 0.0), (928.7, 1383.0, 0.0), (214.8, 1857.0, 0.0), (203.4, 1849.0, 0.0), (1294.0, 3634.0, 0.0), (1286.0, 3635.0, 0.0), (1294.0, 3624.0, 0.0), (1061.0, 2306.0, 0.0), (1053.0, 2317.0, 0.0), (317.1, 2437.0, 0.0), (309.1, 2448.0, 0.0), (986.6, 1711.0, 0.0), (203.4, 1849.0, 0.0), (309.1, 2448.0, 0.0), (1053.0, 2317.0, 0.0), (1286.0, 3635.0, 0.0), (940.1, 1391.0, 0.0), (1045.0, 1362.0, 0.0), (938.4, 1381.0, 0.0), (1056.0, 1370.0, 0.0), (1048.0, 1322.0, 0.0), (1038.0, 1323.0, 0.0), (1045.0, 1362.0, 0.0), (1038.0, 1323.0, 0.0), (1048.0, 1322.0, 0.0), (1056.0, 1370.0, 0.0), (940.1, 1391.0, 0.0), (938.4, 1381.0, 0.0), (1045.0, 1362.0, 104.3), (1038.0, 1323.0, 0.0), (1038.0, 1323.0, 104.3), (1045.0, 1362.0, 0.0), (1045.0, 1362.0, 0.0), (1045.0, 1362.0, 104.3), (1038.0, 1323.0, 0.0), (1038.0, 1323.0, 104.3), (1038.0, 1323.0, 104.3), (1038.0, 1323.0, 104.3), (1048.0, 1322.0, 0.0), (1038.0, 1323.0, 0.0), (1048.0, 1322.0, 104.3), (1048.0, 1322.0, 104.3), (1038.0, 1323.0, 104.3), (1048.0, 1322.0, 0.0), (1038.0, 1323.0, 0.0), (1048.0, 1322.0, 104.3), (1056.0, 1370.0, 0.0), (1048.0, 1322.0, 104.3), (1048.0, 1322.0, 0.0), (1056.0, 1370.0, 104.3), (1056.0, 1370.0, 104.3), (1056.0, 1370.0, 0.0), (1048.0, 1322.0, 104.3), (1048.0, 1322.0, 0.0), (1056.0, 1370.0, 104.3), (940.1, 1391.0, 0.0), (1056.0, 1370.0, 104.3), (1056.0, 1370.0, 0.0), (940.1, 1391.0, 104.3), (940.1, 1391.0, 104.3), (940.1, 1391.0, 0.0), (1056.0, 1370.0, 104.3), (1056.0, 1370.0, 0.0), (940.1, 1391.0, 104.3), (998.0, 1719.0, 104.3), (940.1, 1391.0, 0.0), (940.1, 1391.0, 104.3), (998.0, 1719.0, 0.0), (998.0, 1719.0, 0.0), (998.0, 1719.0, 104.3), (940.1, 1391.0, 0.0), (940.1, 1391.0, 104.3), (998.0, 1719.0, 104.3), (998.0, 1719.0, 104.3), (214.8, 1857.0, 0.0), (998.0, 1719.0, 0.0), (214.8, 1857.0, 104.3), (214.8, 1857.0, 104.3), (998.0, 1719.0, 104.3), (214.8, 1857.0, 0.0), (998.0, 1719.0, 0.0), (214.8, 1857.0, 104.3), (317.1, 2437.0, 104.3), (214.8, 1857.0, 0.0), (214.8, 1857.0, 104.3), (317.1, 2437.0, 0.0), (317.1, 2437.0, 0.0), (317.1, 2437.0, 104.3), (214.8, 1857.0, 0.0), (214.8, 1857.0, 104.3), (317.1, 2437.0, 104.3), (317.1, 2437.0, 104.3), (1061.0, 2306.0, 0.0), (317.1, 2437.0, 0.0), (1061.0, 2306.0, 104.3), (1061.0, 2306.0, 104.3), (317.1, 2437.0, 104.3), (1061.0, 2306.0, 0.0), (317.1, 2437.0, 0.0), (1061.0, 2306.0, 104.3), (1294.0, 3624.0, 104.3), (1061.0, 2306.0, 0.0), (1061.0, 2306.0, 104.3), (1294.0, 3624.0, 0.0), (1294.0, 3624.0, 0.0), (1294.0, 3624.0, 104.3), (1061.0, 2306.0, 0.0), (1061.0, 2306.0, 104.3), (1294.0, 3624.0, 104.3), (1294.0, 3624.0, 104.3), (2019.0, 3496.0, 0.0), (1294.0, 3624.0, 0.0), (2019.0, 3496.0, 104.3), (2019.0, 3496.0, 104.3), (1294.0, 3624.0, 104.3), (2019.0, 3496.0, 0.0), (1294.0, 3624.0, 0.0), (2019.0, 3496.0, 104.3), (2019.0, 3496.0, 0.0), (1941.0, 3052.0, 104.3), (1941.0, 3052.0, 0.0), (2019.0, 3496.0, 104.3), (2019.0, 3496.0, 104.3), (2019.0, 3496.0, 0.0), (1941.0, 3052.0, 104.3), (1941.0, 3052.0, 0.0), (1941.0, 3052.0, 104.3), (1941.0, 3052.0, 104.3), (2635.0, 2930.0, 0.0), (1941.0, 3052.0, 0.0), (2635.0, 2930.0, 104.3), (2635.0, 2930.0, 104.3), (1941.0, 3052.0, 104.3), (2635.0, 2930.0, 0.0), (1941.0, 3052.0, 0.0), (2635.0, 2930.0, 104.3), (2635.0, 2930.0, 0.0), (2635.0, 2832.0, 104.3), (2635.0, 2832.0, 0.0), (2635.0, 2930.0, 104.3), (2635.0, 2930.0, 104.3), (2635.0, 2930.0, 0.0), (2635.0, 2832.0, 104.3), (2635.0, 2832.0, 0.0), (4958.0, 2185.0, 104.3), (4958.0, 657.5, 0.0), (4958.0, 657.5, 104.3), (4958.0, 657.5, -19.69), (4958.0, 2185.0, -19.69), (4958.0, 2185.0, 0.0), (4958.0, 2185.0, 0.0), (4958.0, 2185.0, 104.3), (4958.0, 2185.0, -19.69), (4958.0, 657.5, -19.69), (4958.0, 657.5, 0.0), (4958.0, 657.5, 104.3), (680.3, 84.65, 104.3), (680.3, 0.0, 0.0), (680.3, 0.0, 104.3), (680.3, 0.0, -19.69), (680.3, 84.65, -19.69), (680.3, 84.65, 0.0), (680.3, 84.65, 0.0), (680.3, 84.65, 104.3), (680.3, 84.65, -19.69), (680.3, 0.0, -19.69), (680.3, 0.0, 0.0), (680.3, 0.0, 104.3), (680.3, 0.0, -19.69), (680.3, 0.0, 0.0), (680.3, 0.0, 104.3), (888.8, 1270.0, 104.3), (881.9, 1231.0, 104.3), (879.1, 1271.0, 104.3), (870.5, 1223.0, 104.3), (899.6, 1218.0, 104.3), (1018.0, 1207.0, 104.3), (909.3, 1216.0, 104.3), (1026.0, 1196.0, 104.3), (1024.0, 1246.0, 104.3), (1034.0, 1244.0, 104.3), (0.0, 1035.0, 104.3), (9.843, 1025.0, 104.3), (0.0, 0.0, 104.3), (867.3, 1035.0, 104.3), (875.6, 1025.0, 104.3), (670.5, 94.49, 104.3), (680.3, 84.65, 104.3), (670.5, 9.843, 104.3), (1765.0, 94.49, 104.3), (1765.0, 84.65, 104.3), (9.843, 9.843, 104.3), (680.3, 0.0, 104.3), (680.3, 84.65, 104.3), (670.5, 9.843, 104.3), (680.3, 0.0, 104.3), (9.843, 9.843, 104.3), (9.843, 1025.0, 104.3), (0.0, 0.0, 104.3), (1765.0, 84.65, 104.3), (1765.0, 94.49, 104.3), (670.5, 94.49, 104.3), (909.3, 1216.0, 104.3), (899.6, 1218.0, 104.3), (875.6, 1025.0, 104.3), (867.3, 1035.0, 104.3), (0.0, 1035.0, 104.3), (1034.0, 1244.0, 104.3), (1024.0, 1246.0, 104.3), (1026.0, 1196.0, 104.3), (1018.0, 1207.0, 104.3), (881.9, 1231.0, 104.3), (879.1, 1271.0, 104.3), (870.5, 1223.0, 104.3), (888.8, 1270.0, 104.3), (870.5, 1223.0, 104.3), (0.0, 0.0, 104.3), (0.0, 1035.0, 104.3), (867.3, 1035.0, 104.3), (899.6, 1218.0, 104.3), (309.1, 2448.0, 104.3), (214.8, 1857.0, 104.3), (203.4, 1849.0, 104.3), (317.1, 2437.0, 104.3), (1053.0, 2317.0, 104.3), (1061.0, 2306.0, 104.3), (1286.0, 3635.0, 104.3), (1294.0, 3624.0, 104.3), (2030.0, 3504.0, 104.3), (2019.0, 3496.0, 104.3), (1952.0, 3060.0, 104.3), (1941.0, 3052.0, 104.3), (2635.0, 2930.0, 104.3), (2645.0, 2938.0, 104.3), (2635.0, 2832.0, 104.3), (2645.0, 2842.0, 104.3), (3806.0, 2832.0, 104.3), (3806.0, 2842.0, 104.3), (986.6, 1711.0, 104.3), (998.0, 1719.0, 104.3), (940.1, 1391.0, 104.3), (930.4, 1392.0, 104.3), (901.3, 1397.0, 104.3), (902.5, 1347.0, 104.3), (892.8, 1349.0, 104.3), (909.3, 1386.0, 104.3), (1045.0, 1362.0, 104.3), (1056.0, 1370.0, 104.3), (1048.0, 1322.0, 104.3), (1038.0, 1323.0, 104.3), (1045.0, 1362.0, 104.3), (1038.0, 1323.0, 104.3), (1048.0, 1322.0, 104.3), (1056.0, 1370.0, 104.3), (940.1, 1391.0, 104.3), (930.4, 1392.0, 104.3), (909.3, 1386.0, 104.3), (901.3, 1397.0, 104.3), (902.5, 1347.0, 104.3), (892.8, 1349.0, 104.3), (998.0, 1719.0, 104.3), (986.6, 1711.0, 104.3), (214.8, 1857.0, 104.3), (203.4, 1849.0, 104.3), (3806.0, 2842.0, 104.3), (2645.0, 2842.0, 104.3), (3806.0, 2832.0, 104.3), (2635.0, 2832.0, 104.3), (2645.0, 2938.0, 104.3), (2635.0, 2930.0, 104.3), (1952.0, 3060.0, 104.3), (1941.0, 3052.0, 104.3), (2030.0, 3504.0, 104.3), (2019.0, 3496.0, 104.3), (1294.0, 3624.0, 104.3), (1286.0, 3635.0, 104.3), (1061.0, 2306.0, 104.3), (1053.0, 2317.0, 104.3), (317.1, 2437.0, 104.3), (309.1, 2448.0, 104.3), (2645.0, 2842.0, 104.3), (901.3, 1397.0, 104.3), (930.4, 1392.0, 104.3), (986.6, 1711.0, 104.3), (203.4, 1849.0, 104.3), (309.1, 2448.0, 104.3), (1053.0, 2317.0, 104.3), (1286.0, 3635.0, 104.3), (2030.0, 3504.0, 104.3), (1952.0, 3060.0, 104.3), (2645.0, 2938.0, 104.3), (2030.0, 3504.0, 104.3), (1294.0, 3634.0, 0.0), (2030.0, 3504.0, 0.0), (1286.0, 3635.0, 0.0), (1286.0, 3635.0, 104.3), (1286.0, 3635.0, 104.3), (2030.0, 3504.0, 104.3), (1286.0, 3635.0, 0.0), (1294.0, 3634.0, 0.0), (2030.0, 3504.0, 0.0), (2030.0, 3504.0, 0.0), (1294.0, 3634.0, -19.69), (2030.0, 3504.0, -19.69), (1294.0, 3634.0, 0.0), (1294.0, 3634.0, 0.0), (2030.0, 3504.0, 0.0), (1294.0, 3634.0, -19.69), (2030.0, 3504.0, -19.69), (1294.0, 3634.0, -19.69), (2030.0, 3504.0, -19.69), (2030.0, 3504.0, 104.3), (1952.0, 3060.0, 0.0), (1952.0, 3060.0, 104.3), (2030.0, 3504.0, 0.0), (2030.0, 3504.0, 0.0), (2030.0, 3504.0, 104.3), (1952.0, 3060.0, 0.0), (1952.0, 3060.0, 104.3), (2030.0, 3504.0, 0.0), (1952.0, 3060.0, -19.69), (1952.0, 3060.0, 0.0), (2030.0, 3504.0, -19.69), (2030.0, 3504.0, -19.69), (2030.0, 3504.0, 0.0), (1952.0, 3060.0, -19.69), (1952.0, 3060.0, 0.0), (1952.0, 3060.0, -19.69), (2645.0, 2938.0, 104.3), (1952.0, 3060.0, 0.0), (2645.0, 2938.0, 0.0), (1952.0, 3060.0, 104.3), (1952.0, 3060.0, 104.3), (2645.0, 2938.0, 104.3), (1952.0, 3060.0, 0.0), (2645.0, 2938.0, 0.0), (2645.0, 2938.0, 0.0), (1952.0, 3060.0, -19.69), (2645.0, 2938.0, -19.69), (1952.0, 3060.0, 0.0), (1952.0, 3060.0, 0.0), (2645.0, 2938.0, 0.0), (1952.0, 3060.0, -19.69), (2645.0, 2938.0, -19.69), (2645.0, 2938.0, -19.69), (2645.0, 2938.0, 104.3), (2645.0, 2842.0, 0.0), (2645.0, 2842.0, 104.3), (2645.0, 2938.0, 0.0), (2645.0, 2938.0, 0.0), (2645.0, 2938.0, 104.3), (2645.0, 2842.0, 0.0), (2645.0, 2842.0, 104.3), (2645.0, 2938.0, 0.0), (2645.0, 2842.0, -19.69), (2645.0, 2842.0, 0.0), (2645.0, 2938.0, -19.69), (2645.0, 2938.0, -19.69), (2645.0, 2938.0, 0.0), (2645.0, 2842.0, -19.69), (2645.0, 2842.0, 0.0), (2645.0, 2842.0, -19.69), (3806.0, 2842.0, 104.3), (2645.0, 2842.0, 0.0), (3806.0, 2842.0, 0.0), (2645.0, 2842.0, 104.3), (2645.0, 2842.0, 104.3), (3806.0, 2842.0, 104.3), (2645.0, 2842.0, 0.0), (3806.0, 2842.0, 0.0), (2645.0, 2842.0, -19.69), (2645.0, 2842.0, 0.0), (2645.0, 2842.0, 0.0), (2645.0, 2842.0, -19.69), (4958.0, 2842.0, 0.0), (3879.0, 2842.0, -19.69), (4958.0, 2842.0, -19.69), (3879.0, 2842.0, 0.0), (4958.0, 2842.0, 104.3), (3879.0, 2842.0, 104.3), (3879.0, 2842.0, 104.3), (4958.0, 2842.0, 104.3), (3879.0, 2842.0, 0.0), (4958.0, 2842.0, 0.0), (3879.0, 2842.0, -19.69), (4958.0, 2842.0, -19.69), (4958.0, 2842.0, -19.69), (4958.0, 2842.0, 0.0), (4958.0, 2842.0, 104.3), (4958.0, 2842.0, 104.3), (3879.0, 2832.0, 104.3), (3879.0, 2842.0, 104.3), (4948.0, 2832.0, 104.3), (4948.0, 2257.0, 104.3), (4958.0, 2257.0, 104.3), (4958.0, 2257.0, 104.3), (4958.0, 2842.0, 104.3), (4948.0, 2257.0, 104.3), (4948.0, 2832.0, 104.3), (3879.0, 2832.0, 104.3), (3879.0, 2842.0, 104.3), (4958.0, 2842.0, 104.3), (4958.0, 2257.0, 0.0), (4958.0, 2257.0, 104.3), (4958.0, 2257.0, -19.69), (4958.0, 2842.0, -19.69), (4958.0, 2842.0, 0.0), (4958.0, 2842.0, 0.0), (4958.0, 2842.0, 104.3), (4958.0, 2842.0, -19.69), (4958.0, 2257.0, -19.69), (4958.0, 2257.0, 0.0), (4958.0, 2257.0, 104.3), (4958.0, 2185.0, 104.3), (4948.0, 657.5, 104.3), (4948.0, 2185.0, 104.3), (4958.0, 657.5, 104.3), (4958.0, 657.5, 104.3), (4958.0, 2185.0, 104.3), (4948.0, 657.5, 104.3), (4948.0, 2185.0, 104.3), (879.1, 1271.0, 104.3), (870.5, 1223.0, 0.0), (870.5, 1223.0, 104.3), (879.1, 1271.0, 0.0), (879.1, 1271.0, 0.0), (879.1, 1271.0, 104.3), (870.5, 1223.0, 0.0), (870.5, 1223.0, 104.3), (879.1, 1271.0, -19.69), (870.5, 1223.0, 0.0), (870.5, 1223.0, -19.69), (879.1, 1271.0, 0.0), (879.1, 1271.0, 0.0), (879.1, 1271.0, -19.69), (870.5, 1223.0, 0.0), (870.5, 1223.0, -19.69), (870.5, 1223.0, -19.69), (899.6, 1218.0, 104.3), (870.5, 1223.0, 0.0), (899.6, 1218.0, 0.0), (870.5, 1223.0, 104.3), (870.5, 1223.0, 104.3), (899.6, 1218.0, 104.3), (870.5, 1223.0, 0.0), (899.6, 1218.0, 0.0), (870.5, 1223.0, 0.0), (899.6, 1218.0, -19.69), (870.5, 1223.0, -19.69), (899.6, 1218.0, 0.0), (899.6, 1218.0, 0.0), (870.5, 1223.0, 0.0), (899.6, 1218.0, -19.69), (870.5, 1223.0, -19.69), (899.6, 1218.0, -19.69), (901.3, 1397.0, -19.69), (892.8, 1349.0, 0.0), (892.8, 1349.0, -19.69), (901.3, 1397.0, 0.0), (901.3, 1397.0, 0.0), (901.3, 1397.0, -19.69), (892.8, 1349.0, 0.0), (892.8, 1349.0, -19.69), (901.3, 1397.0, -19.69), (901.3, 1397.0, 104.3), (892.8, 1349.0, 0.0), (892.8, 1349.0, 104.3), (901.3, 1397.0, 0.0), (901.3, 1397.0, 0.0), (901.3, 1397.0, 104.3), (892.8, 1349.0, 0.0), (892.8, 1349.0, 104.3), (901.3, 1397.0, 104.3), (930.4, 1392.0, 0.0), (901.3, 1397.0, 0.0), (930.4, 1392.0, 104.3), (930.4, 1392.0, 104.3), (901.3, 1397.0, 104.3), (930.4, 1392.0, 0.0), (901.3, 1397.0, 0.0), (930.4, 1392.0, 0.0), (901.3, 1397.0, -19.69), (930.4, 1392.0, -19.69), (901.3, 1397.0, 0.0), (901.3, 1397.0, 0.0), (930.4, 1392.0, 0.0), (901.3, 1397.0, -19.69), (930.4, 1392.0, -19.69), (930.4, 1392.0, -19.69), (986.6, 1711.0, 0.0), (930.4, 1392.0, 104.3), (930.4, 1392.0, 0.0), (986.6, 1711.0, 104.3), (986.6, 1711.0, 104.3), (986.6, 1711.0, 0.0), (930.4, 1392.0, 104.3), (930.4, 1392.0, 0.0), (986.6, 1711.0, -19.69), (930.4, 1392.0, 0.0), (930.4, 1392.0, -19.69), (986.6, 1711.0, 0.0), (986.6, 1711.0, 0.0), (986.6, 1711.0, -19.69), (930.4, 1392.0, 0.0), (930.4, 1392.0, -19.69), (986.6, 1711.0, -19.69), (203.4, 1849.0, 104.3), (986.6, 1711.0, 0.0), (203.4, 1849.0, 0.0), (986.6, 1711.0, 104.3), (986.6, 1711.0, 104.3), (203.4, 1849.0, 104.3), (986.6, 1711.0, 0.0), (203.4, 1849.0, 0.0), (203.4, 1849.0, 0.0), (986.6, 1711.0, -19.69), (203.4, 1849.0, -19.69), (986.6, 1711.0, 0.0), (986.6, 1711.0, 0.0), (203.4, 1849.0, 0.0), (986.6, 1711.0, -19.69), (203.4, 1849.0, -19.69), (203.4, 1849.0, -19.69), (309.1, 2448.0, 0.0), (203.4, 1849.0, 104.3), (203.4, 1849.0, 0.0), (309.1, 2448.0, 104.3), (309.1, 2448.0, 104.3), (309.1, 2448.0, 0.0), (203.4, 1849.0, 104.3), (203.4, 1849.0, 0.0), (309.1, 2448.0, -19.69), (203.4, 1849.0, 0.0), (203.4, 1849.0, -19.69), (309.1, 2448.0, 0.0), (309.1, 2448.0, 0.0), (309.1, 2448.0, -19.69), (203.4, 1849.0, 0.0), (203.4, 1849.0, -19.69), (309.1, 2448.0, -19.69), (1053.0, 2317.0, 104.3), (309.1, 2448.0, 0.0), (1053.0, 2317.0, 0.0), (309.1, 2448.0, 104.3), (309.1, 2448.0, 104.3), (1053.0, 2317.0, 104.3), (309.1, 2448.0, 0.0), (1053.0, 2317.0, 0.0), (1053.0, 2317.0, 0.0), (309.1, 2448.0, -19.69), (1053.0, 2317.0, -19.69), (309.1, 2448.0, 0.0), (309.1, 2448.0, 0.0), (1053.0, 2317.0, 0.0), (309.1, 2448.0, -19.69), (1053.0, 2317.0, -19.69), (1053.0, 2317.0, -19.69), (1286.0, 3635.0, 0.0), (1053.0, 2317.0, 104.3), (1053.0, 2317.0, 0.0), (1286.0, 3635.0, 104.3), (1286.0, 3635.0, 104.3), (1286.0, 3635.0, 0.0), (1053.0, 2317.0, 104.3), (1053.0, 2317.0, 0.0), (1286.0, 3635.0, -19.69), (1053.0, 2317.0, 0.0), (1053.0, 2317.0, -19.69), (1286.0, 3635.0, 0.0), (1286.0, 3635.0, 0.0), (1286.0, 3635.0, -19.69), (1053.0, 2317.0, 0.0), (1053.0, 2317.0, -19.69), (1286.0, 3635.0, -19.69), (1294.0, 3634.0, 0.0), (1286.0, 3635.0, -19.69), (1294.0, 3634.0, -19.69), (1286.0, 3635.0, 0.0), (1286.0, 3635.0, 0.0), (1294.0, 3634.0, 0.0), (1286.0, 3635.0, -19.69), (1294.0, 3634.0, -19.69), (0.0, 0.0, 0.0), (680.3, 0.0, -19.69), (0.0, 0.0, -19.69), (680.3, 0.0, 0.0), (0.0, 0.0, 104.3), (680.3, 0.0, 104.3), (680.3, 0.0, 104.3), (0.0, 0.0, 104.3), (680.3, 0.0, 0.0), (0.0, 0.0, 0.0), (680.3, 0.0, -19.69), (0.0, 0.0, -19.69), (0.0, 0.0, -19.69), (0.0, 0.0, 0.0), (0.0, 0.0, -19.69), (0.0, 0.0, 104.3), (0.0, 0.0, 0.0), (0.0, 1035.0, 104.3), (0.0, 1035.0, -19.69), (0.0, 1035.0, 0.0), (0.0, 1035.0, 0.0), (0.0, 1035.0, -19.69), (0.0, 1035.0, 104.3), (0.0, 0.0, -19.69), (0.0, 0.0, 104.3), (0.0, 0.0, 0.0), (0.0, 1035.0, -19.69), (0.0, 1035.0, 0.0), (867.3, 1035.0, 0.0), (0.0, 1035.0, -19.69), (867.3, 1035.0, -19.69), (0.0, 1035.0, 0.0), (867.3, 1035.0, 104.3), (0.0, 1035.0, 104.3), (0.0, 1035.0, 104.3), (867.3, 1035.0, 104.3), (0.0, 1035.0, 0.0), (867.3, 1035.0, 0.0), (0.0, 1035.0, -19.69), (867.3, 1035.0, -19.69), (867.3, 1035.0, -19.69), (867.3, 1035.0, 0.0), (899.6, 1218.0, -19.69), (867.3, 1035.0, 0.0), (867.3, 1035.0, -19.69), (867.3, 1035.0, 104.3), (899.6, 1218.0, 104.3), (899.6, 1218.0, 0.0), (899.6, 1218.0, 0.0), (899.6, 1218.0, -19.69), (899.6, 1218.0, 104.3), (867.3, 1035.0, 104.3), (867.3, 1035.0, 0.0), (867.3, 1035.0, -19.69)], [(20, 21), (20, 22), (22, 23), (24, 23), (24, 25), (25, 26), (27, 26), (27, 28), (29, 28), (21, 29), (42, 21), (42, 43), (44, 43), (45, 44), (20, 45), (45, 54), (22, 54), (54, 63), (63, 23), (72, 63), (72, 24), (72, 81), (81, 25), (81, 90), (26, 90), (99, 90), (27, 99), (99, 112), (112, 113), (114, 113), (114, 28), (114, 125), (126, 125), (126, 29), (126, 139), (43, 139), (148, 45), (149, 44), (148, 149), (310, 311), (312, 310), (313, 312), (313, 314), (315, 314), (316, 315), (317, 316), (317, 318), (318, 319), (320, 319), (321, 320), (321, 99), (148, 322), (323, 322), (324, 323), (325, 324), (326, 325), (327, 326), (328, 327), (329, 328), (329, 330), (331, 330), (332, 331), (333, 332), (333, 334), (335, 334), (336, 335), (336, 337), (337, 338), (338, 339), (340, 339), (341, 340), (342, 341), (343, 342), (344, 343), (344, 345), (345, 346), (346, 347), (348, 347), (349, 348), (350, 349), (351, 350), (352, 351), (353, 352), (354, 353), (355, 354), (355, 311), (356, 357), (358, 357), (359, 358), (359, 360), (360, 361), (362, 361), (363, 362), (363, 364), (364, 365), (366, 365), (367, 366), (367, 368), (368, 369), (369, 370), (370, 371), (372, 371), (372, 373), (374, 373), (374, 375), (375, 376), (376, 377), (377, 378), (379, 378), (380, 379), (381, 380), (356, 381), (321, 390), (390, 112), (125, 399), (113, 399), (139, 399), (416, 148), (417, 149), (418, 417), (418, 419), (419, 416), (428, 310), (311, 429), (428, 429), (352, 454), (454, 455), (455, 456), (456, 457), (458, 457), (312, 458), (467, 428), (467, 312), (312, 476), (477, 476), (313, 477), (486, 487), (487, 314), (486, 313), (496, 487), (315, 496), (505, 316), (505, 496), (514, 505), (514, 317), (317, 523), (523, 524), (318, 524), (533, 534), (534, 319), (533, 318), (543, 534), (543, 320), (552, 543), (552, 321), (416, 561), (561, 322), (570, 561), (323, 570), (579, 570), (324, 579), (588, 579), (325, 588), (597, 588), (326, 597), (606, 597), (327, 606), (615, 606), (615, 328), (624, 615), (624, 329), (333, 328), (645, 330), (624, 645), (654, 645), (654, 331), (663, 332), (663, 654), (676, 335), (676, 663), (689, 337), (690, 334), (690, 689), (699, 336), (699, 676), (699, 708), (708, 337), (337, 717), (717, 718), (338, 718), (727, 728), (728, 339), (727, 338), (338, 741), (741, 742), (341, 742), (751, 340), (751, 728), (764, 751), (764, 343), (347, 342), (742, 795), (795, 796), (796, 797), (797, 798), (798, 799), (799, 454), (820, 344), (820, 764), (820, 829), (829, 345), (838, 346), (829, 838), (838, 847), (847, 347), (856, 847), (348, 856), (865, 856), (349, 865), (874, 865), (350, 874), (883, 874), (351, 883), (892, 883), (352, 892), (901, 892), (353, 901), (910, 901), (354, 910), (919, 910), (355, 919), (919, 429), (524, 390), (533, 552), (952, 417), (953, 952), (953, 954), (954, 419), (999, 708), (1000, 954), (1001, 1000), (1002, 1001), (1002, 1003), (1003, 999), (467, 1064), (727, 1065), (1065, 1066), (1066, 1067), (1067, 1068), (1068, 1069), (1069, 1070), (1070, 1071), (1071, 1072), (1072, 1073), (1073, 1074), (1064, 1074), (455, 1072), (799, 1071), (454, 1093), (1093, 1094), (455, 1094), (456, 1073), (1094, 1111), (456, 1111), (457, 1074), (1111, 1128), (457, 1128), (458, 1064), (1145, 1128), (458, 1145), (476, 1145), (1170, 477), (1171, 1170), (1171, 1172), (1172, 486), (1172, 514), (1170, 523), (999, 689), (689, 1221), (1221, 717), (1003, 690), (690, 1238), (1238, 1221), (718, 1247), (741, 1247), (1065, 741), (1066, 742), (1247, 1272), (742, 1272), (795, 1067), (1272, 1289), (795, 1289), (796, 1068), (1289, 1306), (796, 1306), (797, 1069), (1306, 1323), (797, 1323), (798, 1070), (1323, 1340), (798, 1340), (1340, 1357), (799, 1357), (1357, 1093), (1378, 952), (1379, 1378), (1379, 1000), (1392, 1378), (1393, 1392), (1393, 1001), (1406, 1392), (1407, 1406), (1407, 1002), (1406, 1238)], [(0, 1, 2), (3, 4, 5), (4, 3, 6), (6, 3, 7), (7, 3, 8), (7, 8, 9), (9, 8, 1), (9, 1, 0), (30, 31, 32), (31, 30, 33), (33, 30, 34), (33, 34, 35), (46, 47, 48), (47, 46, 49), (55, 56, 57), (56, 55, 58), (64, 65, 66), (65, 64, 67), (73, 74, 75), (74, 73, 76), (82, 83, 84), (83, 82, 85), (91, 92, 93), (92, 91, 94), (100, 101, 102), (101, 100, 103), (103, 100, 104), (104, 100, 105), (115, 116, 117), (116, 115, 118), (118, 115, 119), (127, 128, 129), (128, 127, 130), (130, 127, 131), (130, 131, 132), (140, 141, 142), (141, 140, 143), (150, 151, 152), (151, 150, 153), (153, 150, 154), (154, 150, 155), (154, 155, 156), (156, 155, 157), (157, 155, 158), (158, 155, 159), (158, 159, 160), (160, 159, 161), (161, 159, 162), (162, 159, 163), (163, 159, 164), (165, 166, 167), (166, 165, 168), (169, 170, 171), (170, 169, 172), (173, 174, 175), (174, 173, 176), (176, 173, 177), (177, 173, 178), (177, 178, 179), (177, 179, 180), (177, 180, 181), (177, 181, 182), (177, 182, 183), (177, 183, 184), (177, 184, 185), (185, 184, 186), (177, 185, 187), (177, 187, 188), (177, 188, 189), (189, 188, 190), (190, 188, 191), (191, 188, 192), (192, 188, 193), (193, 188, 194), (193, 194, 195), (193, 195, 196), (193, 196, 197), (193, 197, 198), (193, 198, 199), (193, 199, 200), (193, 200, 164), (193, 164, 159), (193, 159, 167), (193, 167, 166), (193, 166, 171), (193, 171, 170), (201, 161, 162), (202, 156, 157), (203, 204, 205), (204, 206, 207), (206, 204, 203), (206, 203, 208), (206, 208, 209), (209, 208, 210), (209, 210, 211), (209, 211, 212), (212, 211, 213), (212, 213, 214), (214, 213, 215), (214, 215, 181), (214, 181, 180), (216, 185, 186), (185, 216, 217), (195, 194, 218), (217, 219, 185), (219, 217, 220), (219, 220, 221), (221, 220, 222), (221, 222, 223), (223, 222, 151), (223, 151, 153), (224, 189, 190), (225, 226, 227), (226, 225, 184), (226, 184, 183), (183, 228, 226), (229, 174, 176), (382, 383, 384), (383, 382, 385), (391, 392, 393), (392, 391, 394), (400, 393, 401), (393, 400, 391), (404, 405, 406), (405, 404, 407), (407, 404, 408), (407, 408, 409), (420, 421, 422), (421, 420, 423), (430, 431, 432), (431, 430, 433), (433, 434, 435), (434, 433, 430), (434, 436, 435), (436, 434, 437), (436, 437, 438), (438, 437, 439), (438, 439, 440), (440, 439, 441), (459, 460, 461), (460, 459, 462), (468, 469, 470), (469, 468, 471), (478, 479, 480), (479, 478, 481), (488, 489, 490), (489, 488, 491), (497, 498, 499), (498, 497, 500), (506, 507, 508), (507, 506, 509), (515, 516, 517), (516, 515, 518), (525, 526, 527), (526, 525, 528), (535, 536, 537), (536, 535, 538), (544, 545, 546), (545, 544, 547), (553, 554, 555), (554, 553, 556), (562, 563, 564), (563, 562, 565), (571, 572, 573), (572, 571, 574), (580, 581, 582), (581, 580, 583), (589, 590, 591), (590, 589, 592), (598, 599, 600), (599, 598, 601), (607, 608, 609), (608, 607, 610), (616, 617, 618), (617, 616, 619), (625, 626, 627), (626, 625, 628), (626, 628, 629), (626, 629, 630), (637, 638, 639), (638, 637, 640), (646, 647, 648), (647, 646, 649), (655, 656, 657), (656, 655, 658), (664, 665, 666), (665, 664, 667), (667, 664, 668), (668, 664, 669), (677, 678, 679), (680, 678, 681), (678, 680, 679), (681, 678, 682), (691, 692, 693), (692, 691, 694), (700, 701, 702), (701, 700, 703), (709, 710, 711), (710, 709, 712), (719, 720, 721), (720, 719, 722), (729, 730, 731), (730, 729, 732), (732, 729, 733), (732, 733, 734), (743, 744, 745), (744, 743, 746), (752, 753, 754), (753, 752, 755), (755, 752, 756), (756, 757, 755), (765, 766, 767), (766, 765, 768), (768, 765, 769), (768, 769, 770), (770, 769, 771), (770, 771, 772), (772, 771, 773), (766, 774, 767), (774, 766, 775), (776, 777, 778), (777, 776, 774), (777, 774, 779), (779, 774, 775), (800, 801, 802), (801, 800, 803), (801, 803, 804), (804, 805, 801), (812, 813, 814), (813, 812, 815), (821, 822, 823), (822, 821, 824), (830, 831, 832), (831, 830, 833), (839, 840, 841), (840, 839, 842), (848, 849, 850), (849, 848, 851), (857, 858, 859), (858, 857, 860), (866, 867, 868), (867, 866, 869), (875, 876, 877), (876, 875, 878), (884, 885, 886), (885, 884, 887), (893, 894, 895), (894, 893, 896), (902, 903, 904), (903, 902, 905), (911, 912, 913), (912, 911, 914), (920, 921, 922), (921, 920, 923), (928, 929, 930), (929, 928, 931), (931, 928, 932), (932, 928, 933), (940, 941, 942), (941, 940, 943), (943, 940, 944), (944, 940, 945), (955, 956, 957), (958, 956, 959), (956, 958, 957), (959, 956, 960), (959, 960, 961), (961, 960, 962), (962, 960, 963), (962, 963, 964), (965, 966, 967), (966, 965, 968), (966, 968, 969), (969, 968, 959), (969, 959, 961), (970, 971, 972), (971, 970, 973), (971, 973, 974), (967, 975, 976), (975, 967, 966), (976, 975, 972), (976, 972, 971), (1004, 1005, 1006), (1005, 1004, 1007), (1007, 1004, 1008), (1007, 1008, 1009), (1009, 1008, 1010), (1009, 1010, 1011), (1011, 1010, 1012), (1011, 1012, 1013), (1013, 1014, 1015), (1014, 1013, 1012), (1014, 1016, 1015), (1016, 1014, 1017), (1016, 1017, 1018), (1018, 1017, 1019), (1018, 1019, 1020), (1020, 1019, 1021), (1005, 1022, 1006), (1022, 1005, 1023), (1022, 1024, 1025), (1024, 1022, 1023), (1026, 1027, 1028), (1027, 1026, 1029), (1029, 1026, 1025), (1029, 1025, 1030), (1030, 1025, 1024), (1030, 1024, 1031), (1030, 1031, 1032), (1032, 1033, 1030), (1075, 1076, 1077), (1076, 1075, 1078), (1078, 1075, 1079), (1085, 1086, 1087), (1086, 1085, 1088), (1095, 1096, 1097), (1096, 1095, 1098), (1103, 1104, 1105), (1104, 1103, 1106), (1112, 1113, 1114), (1113, 1112, 1115), (1120, 1121, 1122), (1121, 1120, 1123), (1129, 1130, 1131), (1130, 1129, 1132), (1137, 1138, 1139), (1138, 1137, 1140), (1146, 1147, 1148), (1147, 1146, 1149), (471, 1154, 469), (1154, 471, 1155), (1158, 1159, 1160), (1159, 1158, 1161), (1161, 1158, 1162), (1161, 1162, 1163), (1173, 1174, 1175), (1174, 1173, 1176), (1176, 1173, 1177), (1177, 1173, 1178), (1185, 1186, 1187), (1186, 1185, 1188), (1188, 1185, 1189), (1189, 1185, 1190), (1197, 1198, 1199), (1198, 1197, 1200), (1205, 1206, 1207), (1206, 1205, 1208), (1213, 1214, 1215), (1214, 1213, 1216), (1222, 1223, 1224), (1223, 1222, 1225), (1230, 1231, 1232), (1231, 1230, 1233), (1239, 1240, 1241), (1240, 1239, 1242), (1248, 1249, 1250), (1249, 1248, 1251), (1256, 1257, 1258), (1257, 1256, 1259), (1264, 1265, 1266), (1265, 1264, 1267), (1273, 1274, 1275), (1274, 1273, 1276), (1281, 1282, 1283), (1282, 1281, 1284), (1290, 1291, 1292), (1291, 1290, 1293), (1298, 1299, 1300), (1299, 1298, 1301), (1307, 1308, 1309), (1308, 1307, 1310), (1315, 1316, 1317), (1316, 1315, 1318), (1324, 1325, 1326), (1325, 1324, 1327), (1332, 1333, 1334), (1333, 1332, 1335), (1341, 1342, 1343), (1342, 1341, 1344), (1349, 1350, 1351), (1350, 1349, 1352), (1358, 1359, 1360), (1359, 1358, 1361), (1366, 1367, 1368), (1367, 1366, 1369), (1369, 1366, 1370), (1369, 1370, 1371), (1380, 1381, 1382), (1381, 1380, 1383), (1383, 1380, 1384), (1383, 1384, 1385), (1394, 1395, 1396), (1395, 1394, 1397), (1397, 1394, 1398), (1397, 1398, 1399), (1408, 1409, 1410), (1409, 1408, 1411), (1411, 1408, 1412), (1412, 1408, 1413), (10, 11, 12), (11, 13, 12), (12, 13, 14), (13, 15, 14), (14, 15, 16), (16, 15, 17), (18, 17, 15), (19, 11, 10), (36, 37, 38), (37, 39, 38), (38, 39, 40), (41, 40, 39), (50, 51, 52), (53, 52, 51), (59, 60, 61), (62, 61, 60), (68, 69, 70), (71, 70, 69), (77, 78, 79), (80, 79, 78), (86, 87, 88), (89, 88, 87), (95, 96, 97), (98, 97, 96), (106, 107, 108), (108, 107, 109), (109, 107, 110), (111, 110, 107), (120, 121, 122), (122, 121, 123), (124, 123, 121), (133, 134, 135), (134, 136, 135), (135, 136, 137), (138, 137, 136), (144, 145, 146), (147, 146, 145), (230, 231, 232), (233, 234, 235), (235, 236, 233), (236, 237, 233), (238, 233, 237), (239, 240, 241), (242, 243, 244), (243, 245, 244), (244, 245, 246), (245, 247, 246), (246, 247, 248), (247, 249, 248), (250, 248, 249), (251, 252, 253), (249, 254, 250), (255, 250, 254), (256, 257, 258), (257, 259, 258), (259, 260, 258), (258, 260, 261), (260, 262, 261), (261, 262, 263), (262, 264, 263), (264, 265, 263), (263, 265, 266), (265, 267, 266), (267, 268, 266), (269, 266, 268), (270, 268, 267), (271, 272, 273), (274, 275, 276), (277, 278, 279), (278, 280, 279), (280, 281, 279), (281, 282, 279), (282, 283, 279), (283, 284, 279), (284, 285, 279), (285, 286, 279), (286, 287, 279), (287, 288, 279), (288, 253, 279), (253, 252, 279), (252, 289, 279), (279, 289, 290), (290, 289, 291), (291, 289, 239), (239, 289, 240), (240, 289, 292), (289, 293, 292), (293, 250, 292), (255, 236, 250), (250, 236, 292), (236, 235, 292), (235, 294, 292), (294, 257, 292), (257, 256, 292), (256, 295, 292), (295, 296, 292), (296, 297, 292), (292, 297, 230), (230, 297, 231), (298, 231, 297), (299, 300, 277), (278, 277, 300), (301, 302, 280), (281, 280, 302), (283, 282, 303), (303, 282, 274), (274, 282, 275), (275, 282, 304), (304, 282, 305), (282, 306, 305), (305, 306, 271), (271, 306, 272), (272, 306, 307), (306, 308, 307), (307, 308, 242), (242, 308, 243), (309, 243, 308), (386, 387, 388), (389, 388, 387), (395, 396, 397), (398, 397, 396), (396, 402, 398), (403, 398, 402), (410, 411, 412), (411, 413, 412), (412, 413, 414), (415, 414, 413), (424, 425, 426), (427, 426, 425), (442, 443, 444), (444, 443, 445), (443, 446, 445), (445, 446, 447), (446, 448, 447), (449, 447, 448), (450, 451, 448), (449, 448, 451), (451, 450, 452), (453, 452, 450), (463, 464, 465), (466, 465, 464), (472, 473, 474), (475, 474, 473), (482, 483, 484), (485, 484, 483), (492, 493, 494), (495, 494, 493), (501, 502, 503), (504, 503, 502), (510, 511, 512), (513, 512, 511), (519, 520, 521), (522, 521, 520), (529, 530, 531), (532, 531, 530), (539, 540, 541), (542, 541, 540), (548, 549, 550), (551, 550, 549), (557, 558, 559), (560, 559, 558), (566, 567, 568), (569, 568, 567), (575, 576, 577), (578, 577, 576), (584, 585, 586), (587, 586, 585), (593, 594, 595), (596, 595, 594), (602, 603, 604), (605, 604, 603), (611, 612, 613), (614, 613, 612), (620, 621, 622), (623, 622, 621), (631, 632, 633), (632, 634, 633), (634, 635, 633), (636, 633, 635), (641, 642, 643), (644, 643, 642), (650, 651, 652), (653, 652, 651), (659, 660, 661), (662, 661, 660), (670, 671, 672), (672, 671, 673), (673, 671, 674), (675, 674, 671), (683, 684, 685), (686, 687, 684), (685, 684, 687), (686, 684, 688), (695, 696, 697), (698, 697, 696), (704, 705, 706), (707, 706, 705), (713, 714, 715), (716, 715, 714), (723, 724, 725), (726, 725, 724), (735, 736, 737), (736, 738, 737), (737, 738, 739), (740, 739, 738), (747, 748, 749), (750, 749, 748), (758, 759, 760), (760, 761, 758), (758, 761, 762), (763, 762, 761), (780, 781, 782), (782, 781, 783), (781, 784, 783), (785, 783, 784), (780, 786, 781), (787, 781, 786), (788, 789, 790), (790, 789, 791), (789, 792, 791), (791, 792, 793), (792, 794, 793), (793, 794, 786), (787, 786, 794), (806, 807, 808), (808, 809, 806), (809, 810, 806), (811, 806, 810), (816, 817, 818), (819, 818, 817), (825, 826, 827), (828, 827, 826), (834, 835, 836), (837, 836, 835), (843, 844, 845), (846, 845, 844), (852, 853, 854), (855, 854, 853), (861, 862, 863), (864, 863, 862), (870, 871, 872), (873, 872, 871), (879, 880, 881), (882, 881, 880), (888, 889, 890), (891, 890, 889), (897, 898, 899), (900, 899, 898), (906, 907, 908), (909, 908, 907), (915, 916, 917), (918, 917, 916), (924, 925, 926), (927, 926, 925), (934, 935, 936), (936, 935, 937), (937, 935, 938), (939, 938, 935), (946, 947, 948), (948, 947, 949), (949, 947, 950), (951, 950, 947), (977, 978, 979), (978, 980, 979), (981, 982, 980), (979, 980, 982), (983, 984, 977), (984, 985, 977), (978, 977, 985), (986, 987, 988), (987, 989, 988), (988, 989, 981), (989, 990, 981), (982, 981, 990), (991, 992, 993), (992, 994, 993), (993, 994, 986), (986, 994, 987), (994, 995, 987), (996, 997, 995), (987, 995, 997), (996, 995, 998), (1034, 1035, 1036), (1036, 1037, 1034), (1037, 1038, 1034), (1038, 1039, 1034), (1034, 1039, 1040), (1039, 1041, 1040), (1040, 1041, 1042), (1043, 1042, 1041), (1044, 1045, 1038), (1039, 1038, 1045), (1044, 1046, 1045), (1047, 1045, 1046), (1048, 1049, 1050), (1050, 1049, 1051), (1049, 1052, 1051), (1051, 1052, 1053), (1052, 1054, 1053), (1055, 1053, 1054), (1056, 1057, 1054), (1055, 1054, 1057), (1057, 1056, 1058), (1056, 1059, 1058), (1058, 1059, 1060), (1059, 1061, 1060), (1060, 1061, 1062), (1061, 1063, 1062), (1062, 1063, 1046), (1047, 1046, 1063), (1080, 1081, 1082), (1082, 1081, 1083), (1084, 1083, 1081), (1089, 1090, 1091), (1092, 1091, 1090), (1099, 1100, 1101), (1102, 1101, 1100), (1107, 1108, 1109), (1110, 1109, 1108), (1116, 1117, 1118), (1119, 1118, 1117), (1124, 1125, 1126), (1127, 1126, 1125), (1133, 1134, 1135), (1136, 1135, 1134), (1141, 1142, 1143), (1144, 1143, 1142), (1150, 1151, 1152), (1153, 1152, 1151), (1156, 472, 1157), (474, 1157, 472), (1164, 1165, 1166), (1165, 1167, 1166), (1166, 1167, 1168), (1169, 1168, 1167), (1179, 1180, 1181), (1181, 1180, 1182), (1182, 1180, 1183), (1184, 1183, 1180), (1191, 1192, 1193), (1193, 1192, 1194), (1194, 1192, 1195), (1196, 1195, 1192), (1201, 1202, 1203), (1204, 1203, 1202), (1209, 1210, 1211), (1212, 1211, 1210), (1217, 1218, 1219), (1220, 1219, 1218), (1226, 1227, 1228), (1229, 1228, 1227), (1234, 1235, 1236), (1237, 1236, 1235), (1243, 1244, 1245), (1246, 1245, 1244), (1252, 1253, 1254), (1255, 1254, 1253), (1260, 1261, 1262), (1263, 1262, 1261), (1268, 1269, 1270), (1271, 1270, 1269), (1277, 1278, 1279), (1280, 1279, 1278), (1285, 1286, 1287), (1288, 1287, 1286), (1294, 1295, 1296), (1297, 1296, 1295), (1302, 1303, 1304), (1305, 1304, 1303), (1311, 1312, 1313), (1314, 1313, 1312), (1319, 1320, 1321), (1322, 1321, 1320), (1328, 1329, 1330), (1331, 1330, 1329), (1336, 1337, 1338), (1339, 1338, 1337), (1345, 1346, 1347), (1348, 1347, 1346), (1353, 1354, 1355), (1356, 1355, 1354), (1362, 1363, 1364), (1365, 1364, 1363), (1372, 1373, 1374), (1373, 1375, 1374), (1374, 1375, 1376), (1377, 1376, 1375), (1386, 1387, 1388), (1387, 1389, 1388), (1388, 1389, 1390), (1391, 1390, 1389), (1400, 1401, 1402), (1401, 1403, 1402), (1402, 1403, 1404), (1405, 1404, 1403), (1414, 1415, 1416), (1416, 1415, 1417), (1417, 1415, 1418), (1419, 1418, 1415)])
me_id17.polygons.foreach_set('material_index', [0, 0, 0, 0, 0, 0, 0, 0, 0, 0, 0, 0, 0, 0, 0, 0, 0, 0, 0, 0, 0, 0, 0, 0, 0, 0, 0, 0, 0, 0, 0, 0, 0, 0, 0, 0, 0, 0, 0, 0, 0, 0, 0, 0, 0, 0, 0, 0, 0, 0, 0, 0, 0, 0, 0, 0, 0, 0, 0, 0, 0, 0, 0, 0, 0, 0, 0, 0, 0, 0, 0, 0, 0, 0, 0, 0, 0, 0, 0, 0, 0, 0, 0, 0, 0, 0, 0, 0, 0, 0, 0, 0, 0, 0, 0, 0, 0, 0, 0, 0, 0, 0, 0, 0, 0, 0, 0, 0, 0, 0, 0, 0, 0, 0, 0, 0, 0, 0, 0, 0, 0, 0, 0, 0, 0, 0, 0, 0, 0, 0, 0, 0, 0, 0, 0, 0, 0, 0, 0, 0, 0, 0, 0, 0, 0, 0, 0, 0, 0, 0, 0, 0, 0, 0, 0, 0, 0, 0, 0, 0, 0, 0, 0, 0, 0, 0, 0, 0, 0, 0, 0, 0, 0, 0, 0, 0, 0, 0, 0, 0, 0, 0, 0, 0, 0, 0, 0, 0, 0, 0, 0, 0, 0, 0, 0, 0, 0, 0, 0, 0, 0, 0, 0, 0, 0, 0, 0, 0, 0, 0, 0, 0, 0, 0, 0, 0, 0, 0, 0, 0, 0, 0, 0, 0, 0, 0, 0, 0, 0, 0, 0, 0, 0, 0, 0, 0, 0, 0, 0, 0, 0, 0, 0, 0, 0, 0, 0, 0, 0, 0, 0, 0, 0, 0, 0, 0, 0, 0, 0, 0, 0, 0, 0, 0, 0, 0, 0, 0, 0, 0, 0, 0, 0, 0, 0, 0, 0, 0, 0, 0, 0, 0, 0, 0, 0, 0, 0, 0, 0, 0, 0, 0, 0, 0, 0, 0, 0, 0, 0, 0, 0, 0, 0, 0, 0, 0, 0, 0, 0, 0, 0, 0, 0, 0, 0, 0, 0, 0, 0, 0, 0, 0, 0, 0, 0, 0, 0, 0, 0, 0, 0, 0, 0, 0, 0, 0, 0, 0, 0, 0, 0, 0, 0, 0, 0, 0, 0, 0, 0, 0, 0, 0, 0, 0, 0, 0, 0, 0, 0, 0, 0, 0, 0, 0, 0, 0, 0, 0, 0, 0, 0, 0, 0, 0, 0, 0, 0, 0, 0, 0, 0, 0, 0, 0, 0, 0, 0, 0, 0, 0, 0, 0, 0, 0, 0, 0, 0, 0, 0, 1, 1, 1, 1, 1, 1, 1, 1, 1, 1, 1, 1, 1, 1, 1, 1, 1, 1, 1, 1, 1, 1, 1, 1, 1, 1, 1, 1, 1, 1, 1, 1, 1, 1, 1, 1, 1, 1, 1, 1, 1, 1, 1, 1, 1, 1, 1, 1, 1, 1, 1, 1, 1, 1, 1, 1, 1, 1, 1, 1, 1, 1, 1, 1, 1, 1, 1, 1, 1, 1, 1, 1, 1, 1, 1, 1, 1, 1, 1, 1, 1, 1, 1, 1, 1, 1, 1, 1, 1, 1, 1, 1, 1, 1, 1, 1, 1, 1, 1, 1, 1, 1, 1, 1, 1, 1, 1, 1, 1, 1, 1, 1, 1, 1, 1, 1, 1, 1, 1, 1, 1, 1, 1, 1, 1, 1, 1, 1, 1, 1, 1, 1, 1, 1, 1, 1, 1, 1, 1, 1, 1, 1, 1, 1, 1, 1, 1, 1, 1, 1, 1, 1, 1, 1, 1, 1, 1, 1, 1, 1, 1, 1, 1, 1, 1, 1, 1, 1, 1, 1, 1, 1, 1, 1, 1, 1, 1, 1, 1, 1, 1, 1, 1, 1, 1, 1, 1, 1, 1, 1, 1, 1, 1, 1, 1, 1, 1, 1, 1, 1, 1, 1, 1, 1, 1, 1, 1, 1, 1, 1, 1, 1, 1, 1, 1, 1, 1, 1, 1, 1, 1, 1, 1, 1, 1, 1, 1, 1, 1, 1, 1, 1, 1, 1, 1, 1, 1, 1, 1, 1, 1, 1, 1, 1, 1, 1, 1, 1, 1, 1, 1, 1, 1, 1, 1, 1, 1, 1, 1, 1, 1, 1, 1, 1, 1, 1, 1, 1, 1, 1, 1, 1, 1, 1, 1, 1, 1, 1, 1, 1, 1, 1, 1, 1, 1, 1, 1, 1, 1, 1, 1, 1, 1, 1, 1, 1, 1, 1, 1, 1, 1, 1, 1, 1, 1, 1, 1, 1, 1, 1, 1, 1, 1, 1, 1, 1, 1, 1, 1, 1, 1, 1, 1, 1, 1, 1, 1, 1, 1, 1, 1, 1, 1, 1, 1, 1, 1, 1, 1, 1, 1, 1, 1, 1, 1, 1, 1, 1, 1, 1, 1, 1, 1, 1, 1, 1, 1, 1, 1, 1, 1, 1, 1, 1, 1, 1, 1, 1, 1, 1, 1, 1, 1, 1, 1, 1, 1, 1, 1, 1, 1, 1, 1, 1, 1, 1, 1, 1, 1, 1, 1, 1, 1, 1, 1, 1, 1, 1, 1])
me_id17.materials.append(mat_material)
me_id17.materials.append(mat_material_0)
me_id17.materials.append(mat_edge_color000255)
me_id17.use_remesh_fix_poles = True
me_id17.use_remesh_preserve_attributes = False
me_id17.use_mirror_vertex_groups = False
me_id17.update()
me_id25 = bpy.data.meshes.new('ID25')
me_id25.from_pydata([(899.6, 1218.0, 0.0), (870.5, 1223.0, 0.0), (867.3, 1035.0, 0.0), (203.4, 1849.0, 0.0), (0.0, 1035.0, 0.0), (892.8, 1349.0, 0.0), (901.3, 1397.0, 0.0), (986.6, 1711.0, 0.0), (879.1, 1271.0, 0.0), (930.4, 1392.0, 0.0), (2645.0, 2938.0, 0.0), (2030.0, 3504.0, 0.0), (1952.0, 3060.0, 0.0), (3806.0, 2842.0, 0.0), (2645.0, 2842.0, 0.0), (-787.4, -118.1, 0.0), (0.0, 0.0, 0.0), (-787.4, 3819.0, 0.0), (7911.0, -118.1, 0.0), (680.3, 0.0, 0.0), (1854.0, 0.0, 0.0), (680.3, 84.65, 0.0), (1765.0, 84.65, 0.0), (1838.0, 84.65, 0.0), (1864.0, 0.0, 0.0), (4958.0, 0.0, 0.0), (4958.0, 584.6, 0.0), (4958.0, 657.5, 0.0), (4958.0, 2185.0, 0.0), (4958.0, 2257.0, 0.0), (4958.0, 2842.0, 0.0), (1286.0, 3635.0, 0.0), (7911.0, 3819.0, 0.0), (309.1, 2448.0, 0.0), (1053.0, 2317.0, 0.0), (1294.0, 3634.0, 0.0), (3879.0, 2842.0, 0.0), (1854.0, 84.65, 0.0), (1854.0, 0.0, 0.0), (1838.0, 84.65, 0.0), (1854.0, 84.65, 0.0), (7911.0, -118.1, 0.0), (4958.0, 2842.0, 0.0), (7911.0, 3819.0, 0.0), (3879.0, 2842.0, 0.0), (3806.0, 2842.0, 0.0), (2645.0, 2938.0, 0.0), (2030.0, 3504.0, 0.0), (1294.0, 3634.0, 0.0), (1286.0, 3635.0, 0.0), (1053.0, 2317.0, 0.0), (309.1, 2448.0, 0.0), (203.4, 1849.0, 0.0), (0.0, 1035.0, 0.0), (0.0, 0.0, 0.0), (-787.4, 3819.0, 0.0), (4958.0, 2257.0, 0.0), (4958.0, 2185.0, 0.0), (4958.0, 657.5, 0.0), (4958.0, 584.6, 0.0), (4958.0, 0.0, 0.0), (1864.0, 0.0, 0.0), (1765.0, 84.65, 0.0), (680.3, 84.65, 0.0), (680.3, 0.0, 0.0), (-787.4, -118.1, 0.0), (2645.0, 2842.0, 0.0), (1952.0, 3060.0, 0.0), (930.4, 1392.0, 0.0), (901.3, 1397.0, 0.0), (986.6, 1711.0, 0.0), (879.1, 1271.0, 0.0), (870.5, 1223.0, 0.0), (892.8, 1349.0, 0.0), (867.3, 1035.0, 0.0), (899.6, 1218.0, 0.0), (7911.0, 3819.0, 0.0), (7911.0, -118.1, 0.0), (-787.4, 3819.0, 0.0), (-787.4, -118.1, 0.0), (0.0, 1035.0, 0.0), (0.0, 0.0, 0.0), (867.3, 1035.0, 0.0), (899.6, 1218.0, 0.0), (870.5, 1223.0, 0.0), (879.1, 1271.0, 0.0), (892.8, 1349.0, 0.0), (901.3, 1397.0, 0.0), (930.4, 1392.0, 0.0), (986.6, 1711.0, 0.0), (203.4, 1849.0, 0.0), (309.1, 2448.0, 0.0), (1053.0, 2317.0, 0.0), (1286.0, 3635.0, 0.0), (1294.0, 3634.0, 0.0), (2030.0, 3504.0, 0.0), (1952.0, 3060.0, 0.0), (2645.0, 2938.0, 0.0), (2645.0, 2842.0, 0.0), (3806.0, 2842.0, 0.0), (3879.0, 2842.0, 0.0), (4958.0, 2842.0, 0.0), (4958.0, 2257.0, 0.0), (4958.0, 2185.0, 0.0), (4958.0, 657.5, 0.0), (4958.0, 584.6, 0.0), (4958.0, 0.0, 0.0), (1864.0, 0.0, 0.0), (1854.0, 0.0, 0.0), (1854.0, 84.65, 0.0), (1838.0, 84.65, 0.0), (1765.0, 84.65, 0.0), (680.3, 84.65, 0.0), (680.3, 0.0, 0.0), (7911.0, 3819.0, -19.69), (7911.0, -118.1, 0.0), (7911.0, -118.1, -19.69), (7911.0, 3819.0, 0.0), (7911.0, 3819.0, 0.0), (7911.0, 3819.0, -19.69), (7911.0, -118.1, 0.0), (7911.0, -118.1, -19.69), (7911.0, -118.1, -19.69), (7911.0, 3819.0, -19.69), (-787.4, 3819.0, 0.0), (7911.0, 3819.0, -19.69), (-787.4, 3819.0, -19.69), (7911.0, 3819.0, 0.0), (7911.0, 3819.0, 0.0), (-787.4, 3819.0, 0.0), (7911.0, 3819.0, -19.69), (-787.4, 3819.0, -19.69), (-787.4, 3819.0, -19.69), (-787.4, 3819.0, 0.0), (-787.4, -118.1, -19.69), (-787.4, -118.1, 0.0), (-787.4, 3819.0, -19.69), (-787.4, 3819.0, -19.69), (-787.4, 3819.0, 0.0), (-787.4, -118.1, -19.69), (-787.4, -118.1, 0.0), (-787.4, -118.1, -19.69), (7911.0, -118.1, 0.0), (-787.4, -118.1, -19.69), (7911.0, -118.1, -19.69), (-787.4, -118.1, 0.0), (-787.4, -118.1, 0.0), (7911.0, -118.1, 0.0), (-787.4, -118.1, -19.69), (7911.0, -118.1, -19.69), (1765.0, 84.65, -19.69), (680.3, 0.0, -19.69), (680.3, 84.65, -19.69), (-787.4, 3819.0, -19.69), (309.1, 2448.0, -19.69), (-787.4, -118.1, -19.69), (1286.0, 3635.0, -19.69), (7911.0, 3819.0, -19.69), (0.0, 1035.0, -19.69), (203.4, 1849.0, -19.69), (1053.0, 2317.0, -19.69), (1294.0, 3634.0, -19.69), (2030.0, 3504.0, -19.69), (2645.0, 2938.0, -19.69), (2645.0, 2842.0, -19.69), (3806.0, 2842.0, -19.69), (3879.0, 2842.0, -19.69), (4958.0, 2842.0, -19.69), (4958.0, 2257.0, -19.69), (4958.0, 2185.0, -19.69), (4958.0, 657.5, -19.69), (4958.0, 584.6, -19.69), (4958.0, 0.0, -19.69), (0.0, 0.0, -19.69), (7911.0, -118.1, -19.69), (1854.0, 0.0, -19.69), (1838.0, 84.65, -19.69), (1854.0, 84.65, -19.69), (1864.0, 0.0, -19.69), (1952.0, 3060.0, -19.69), (867.3, 1035.0, -19.69), (870.5, 1223.0, -19.69), (892.8, 1349.0, -19.69), (901.3, 1397.0, -19.69), (986.6, 1711.0, -19.69), (879.1, 1271.0, -19.69), (930.4, 1392.0, -19.69), (899.6, 1218.0, -19.69), (870.5, 1223.0, -19.69), (867.3, 1035.0, -19.69), (899.6, 1218.0, -19.69), (930.4, 1392.0, -19.69), (986.6, 1711.0, -19.69), (901.3, 1397.0, -19.69), (879.1, 1271.0, -19.69), (892.8, 1349.0, -19.69), (203.4, 1849.0, -19.69), (0.0, 1035.0, -19.69), (2030.0, 3504.0, -19.69), (1952.0, 3060.0, -19.69), (2645.0, 2938.0, -19.69), (7911.0, 3819.0, -19.69), (4958.0, 0.0, -19.69), (7911.0, -118.1, -19.69), (1864.0, 0.0, -19.69), (1854.0, 0.0, -19.69), (1854.0, 84.65, -19.69), (1838.0, 84.65, -19.69), (1765.0, 84.65, -19.69), (680.3, 0.0, -19.69), (0.0, 0.0, -19.69), (-787.4, -118.1, -19.69), (4958.0, 584.6, -19.69), (4958.0, 657.5, -19.69), (4958.0, 2185.0, -19.69), (4958.0, 2257.0, -19.69), (4958.0, 2842.0, -19.69), (3879.0, 2842.0, -19.69), (3806.0, 2842.0, -19.69), (2645.0, 2842.0, -19.69), (1294.0, 3634.0, -19.69), (1286.0, 3635.0, -19.69), (1053.0, 2317.0, -19.69), (309.1, 2448.0, -19.69), (-787.4, 3819.0, -19.69), (680.3, 84.65, -19.69), (0.0, 1035.0, -19.69), (0.0, 0.0, -19.69), (680.3, 0.0, -19.69), (680.3, 84.65, -19.69), (1765.0, 84.65, -19.69), (1838.0, 84.65, -19.69), (1854.0, 84.65, -19.69), (1854.0, 0.0, -19.69), (1864.0, 0.0, -19.69), (4958.0, 0.0, -19.69), (4958.0, 584.6, -19.69), (4958.0, 657.5, -19.69), (4958.0, 2185.0, -19.69), (4958.0, 2257.0, -19.69), (4958.0, 2842.0, -19.69), (3879.0, 2842.0, -19.69), (3806.0, 2842.0, -19.69), (2645.0, 2842.0, -19.69), (2645.0, 2938.0, -19.69), (1952.0, 3060.0, -19.69), (2030.0, 3504.0, -19.69), (1294.0, 3634.0, -19.69), (1286.0, 3635.0, -19.69), (1053.0, 2317.0, -19.69), (309.1, 2448.0, -19.69), (203.4, 1849.0, -19.69), (986.6, 1711.0, -19.69), (930.4, 1392.0, -19.69), (901.3, 1397.0, -19.69), (892.8, 1349.0, -19.69), (879.1, 1271.0, -19.69), (870.5, 1223.0, -19.69), (899.6, 1218.0, -19.69), (867.3, 1035.0, -19.69)], [(76, 77), (78, 76), (79, 78), (77, 79), (80, 81), (82, 80), (82, 83), (83, 84), (84, 85), (85, 86), (86, 87), (87, 88), (88, 89), (89, 90), (90, 91), (91, 92), (92, 93), (93, 94), (94, 95), (95, 96), (96, 97), (98, 97), (99, 98), (100, 99), (101, 100), (101, 102), (102, 103), (103, 104), (104, 105), (105, 106), (106, 107), (108, 107), (109, 108), (110, 109), (111, 110), (112, 111), (113, 112), (81, 113), (77, 122), (123, 122), (76, 123), (132, 123), (78, 132), (141, 132), (79, 141), (122, 141), (226, 227), (227, 228), (228, 229), (229, 230), (230, 231), (231, 232), (232, 233), (233, 234), (235, 234), (236, 235), (237, 236), (238, 237), (239, 238), (240, 239), (240, 241), (241, 242), (242, 243), (243, 244), (245, 244), (246, 245), (247, 246), (248, 247), (249, 248), (250, 249), (251, 250), (252, 251), (253, 252), (254, 253), (255, 254), (256, 255), (257, 256), (258, 257), (259, 258), (259, 226)], [(0, 1, 2), (2, 3, 4), (3, 2, 1), (3, 1, 5), (3, 5, 6), (3, 6, 7), (5, 1, 8), (7, 6, 9), (10, 11, 12), (13, 10, 14), (15, 16, 17), (16, 15, 18), (16, 18, 19), (19, 18, 20), (19, 20, 21), (21, 20, 22), (22, 20, 23), (20, 18, 24), (24, 18, 25), (25, 18, 26), (26, 18, 27), (27, 18, 28), (28, 18, 29), (29, 18, 30), (17, 31, 32), (31, 17, 33), (33, 17, 4), (4, 17, 16), (33, 4, 3), (31, 33, 34), (32, 31, 35), (32, 35, 11), (32, 11, 10), (32, 10, 13), (32, 13, 36), (32, 36, 30), (32, 30, 18), (37, 23, 20), (114, 115, 116), (115, 114, 117), (124, 125, 126), (125, 124, 127), (133, 134, 135), (134, 133, 136), (142, 143, 144), (143, 142, 145), (150, 151, 152), (153, 154, 155), (154, 153, 156), (156, 153, 157), (155, 154, 158), (158, 154, 159), (154, 156, 160), (156, 157, 161), (161, 157, 162), (162, 157, 163), (163, 157, 164), (164, 157, 165), (165, 157, 166), (166, 157, 167), (167, 157, 168), (168, 157, 169), (169, 157, 170), (170, 157, 171), (171, 157, 172), (155, 173, 174), (173, 155, 158), (174, 173, 151), (174, 151, 175), (175, 151, 150), (175, 150, 176), (175, 176, 177), (174, 175, 178), (174, 178, 172), (174, 172, 157), (163, 179, 162), (159, 180, 158), (180, 159, 181), (181, 159, 182), (182, 159, 183), (183, 159, 184), (181, 182, 185), (183, 184, 186), (187, 180, 181), (38, 39, 40), (41, 42, 43), (42, 44, 43), (44, 45, 43), (45, 46, 43), (46, 47, 43), (47, 48, 43), (48, 49, 43), (50, 51, 49), (52, 53, 51), (54, 55, 53), (53, 55, 51), (51, 55, 49), (43, 49, 55), (42, 41, 56), (56, 41, 57), (57, 41, 58), (58, 41, 59), (59, 41, 60), (60, 41, 61), (61, 41, 38), (39, 38, 62), (62, 38, 63), (63, 38, 64), (38, 41, 64), (64, 41, 54), (41, 65, 54), (55, 54, 65), (66, 46, 45), (67, 47, 46), (68, 69, 70), (71, 72, 73), (70, 69, 52), (69, 73, 52), (73, 72, 52), (72, 74, 52), (53, 52, 74), (74, 72, 75), (118, 119, 120), (121, 120, 119), (128, 129, 130), (131, 130, 129), (137, 138, 139), (140, 139, 138), (146, 147, 148), (149, 148, 147), (188, 189, 190), (191, 192, 193), (194, 195, 188), (192, 196, 193), (193, 196, 195), (195, 196, 188), (188, 196, 189), (197, 189, 196), (198, 199, 200), (201, 202, 203), (202, 204, 203), (204, 205, 203), (206, 207, 205), (207, 208, 205), (208, 209, 205), (205, 209, 203), (209, 210, 203), (197, 211, 210), (203, 210, 211), (202, 201, 212), (212, 201, 213), (213, 201, 214), (214, 201, 215), (215, 201, 216), (216, 201, 217), (217, 201, 218), (218, 201, 219), (219, 201, 200), (200, 201, 198), (198, 201, 220), (220, 201, 221), (222, 221, 223), (196, 223, 197), (197, 223, 211), (201, 224, 221), (221, 224, 223), (211, 223, 224), (225, 209, 208)])
me_id25.polygons.foreach_set('material_index', [0, 0, 0, 0, 0, 0, 0, 0, 0, 0, 0, 0, 0, 0, 0, 0, 0, 0, 0, 0, 0, 0, 0, 0, 0, 0, 0, 0, 0, 0, 0, 0, 0, 0, 0, 0, 0, 0, 0, 0, 0, 0, 0, 0, 0, 0, 0, 0, 0, 0, 0, 0, 0, 0, 0, 0, 0, 0, 0, 0, 0, 0, 0, 0, 0, 0, 0, 0, 0, 0, 0, 0, 0, 0, 0, 0, 0, 0, 0, 0, 0, 0, 0, 0, 1, 1, 1, 1, 1, 1, 1, 1, 1, 1, 1, 1, 1, 1, 1, 1, 1, 1, 1, 1, 1, 1, 1, 1, 1, 1, 1, 1, 1, 1, 1, 1, 1, 1, 1, 1, 1, 1, 1, 1, 1, 1, 1, 1, 1, 1, 1, 1, 1, 1, 1, 1, 1, 1, 1, 1, 1, 1, 1, 1, 1, 1, 1, 1, 1, 1, 1, 1, 1, 1, 1, 1, 1, 1, 1, 1, 1, 1, 1, 1, 1, 1, 1, 1])
me_id25.materials.append(mat_material)
me_id25.materials.append(mat_material_0)
me_id25.materials.append(mat_edge_color000255)
me_id25.use_remesh_fix_poles = True
me_id25.use_remesh_preserve_attributes = False
me_id25.use_mirror_vertex_groups = False
me_id25.update()
me_id33 = bpy.data.meshes.new('ID33')
me_id33.from_pydata([(1864.0, 0.0, 0.0), (1864.0, 9.843, 0.0)], [(0, 1)], [])
me_id33.materials.append(mat_edge_color000255)
me_id33.use_remesh_fix_poles = True
me_id33.use_remesh_preserve_attributes = False
me_id33.use_mirror_vertex_groups = False
me_id33.update()
me_id37 = bpy.data.meshes.new('ID37')
me_id37.from_pydata([(1038.0, 1320.0, 104.3), (1038.0, 1320.0, 104.3)], [(0, 1)], [])
me_id37.materials.append(mat_edge_color000255)
me_id37.use_remesh_fix_poles = True
me_id37.use_remesh_preserve_attributes = False
me_id37.use_mirror_vertex_groups = False
me_id37.update()

# ---- objects
ob_light = bpy.data.objects.new('Light', light_light)
ob_camera = bpy.data.objects.new('Camera', cam_camera)
ob_sketchup = bpy.data.objects.new('SketchUp', me_id3)
ob_sketchup_001 = bpy.data.objects.new('SketchUp.001', me_id17)
ob_sketchup_002 = bpy.data.objects.new('SketchUp.002', me_id25)
ob_sketchup_003 = bpy.data.objects.new('SketchUp.003', me_id33)
ob_sketchup_004 = bpy.data.objects.new('SketchUp.004', me_id37)
ob_skp_camera_last_saved_sketchup_view = bpy.data.objects.new('skp_camera_Last_Saved_SketchUp_View', cam_skp_camera_last_saved_sketchup_view)

# ---- transforms, parenting, visibility, modifiers, constraints
ob_light.location = (4.076, 1.005, 5.904)
ob_light.rotation_euler = (0.6503, 0.05522, 1.866)
ob_light.lock_rotations_4d = False
ob_light.empty_display_type = 'ARROWS'
ob_light.color = (0.0, 0.0, 0.0, 0.0)
ob_light.lineart.crease_threshold = 0.0
ob_camera.location = (7.359, -6.926, 4.958)
ob_camera.rotation_euler = (1.109, 0.0, 0.8149)
ob_camera.lock_rotations_4d = False
ob_camera.empty_display_type = 'ARROWS'
ob_camera.color = (0.0, 0.0, 0.0, 0.0)
ob_camera.display_type = 'WIRE'
ob_camera.lineart.crease_threshold = 0.0
ob_sketchup.location = (0.0, 0.0, 0.0)
ob_sketchup.scale = (0.0254, 0.0254, 0.0254)
ob_sketchup.lineart.crease_threshold = 0.0
ob_sketchup_001.location = (0.0, 0.0, 0.0)
ob_sketchup_001.scale = (0.0254, 0.0254, 0.0254)
ob_sketchup_001.lineart.crease_threshold = 0.0
ob_sketchup_002.location = (0.0, 0.0, 0.0)
ob_sketchup_002.scale = (0.0254, 0.0254, 0.0254)
ob_sketchup_002.lineart.crease_threshold = 0.0
ob_sketchup_003.location = (0.0, 0.0, 0.0)
ob_sketchup_003.scale = (0.0254, 0.0254, 0.0254)
ob_sketchup_003.lineart.crease_threshold = 0.0
ob_sketchup_004.location = (0.0, 0.0, 0.0)
ob_sketchup_004.scale = (0.0254, 0.0254, 0.0254)
ob_sketchup_004.lineart.crease_threshold = 0.0
ob_skp_camera_last_saved_sketchup_view.parent = ob_sketchup
ob_skp_camera_last_saved_sketchup_view.location = (1107.0, -3786.0, 5003.0)
ob_skp_camera_last_saved_sketchup_view.rotation_euler = (0.8823, -3.731e-09, -0.3377)
ob_skp_camera_last_saved_sketchup_view.lineart.crease_threshold = 0.0

# ---- collection membership
col_collection.objects.link(ob_light)
col_collection.objects.link(ob_camera)
col_collection.objects.link(ob_sketchup)
col_collection.objects.link(ob_sketchup_001)
col_collection.objects.link(ob_sketchup_002)
col_collection.objects.link(ob_sketchup_003)
col_collection.objects.link(ob_sketchup_004)
col_collection.objects.link(ob_skp_camera_last_saved_sketchup_view)

# ---- scene / render settings (as saved in the file)
scene.camera = ob_camera
scene.frame_start = 1; scene.frame_end = 250; scene.frame_set(1)
scene.render.engine = 'BLENDER_EEVEE_NEXT'
scene.cycles.use_denoising = False
scene.cycles.samples = 128
scene.cycles.sampling_pattern = 'TABULATED_SOBOL'
scene.cycles.use_adaptive_sampling = False
scene.cycles.use_light_tree = False
scene.view_settings.view_transform = 'Filmic'
bpy.context.view_layer.update()
